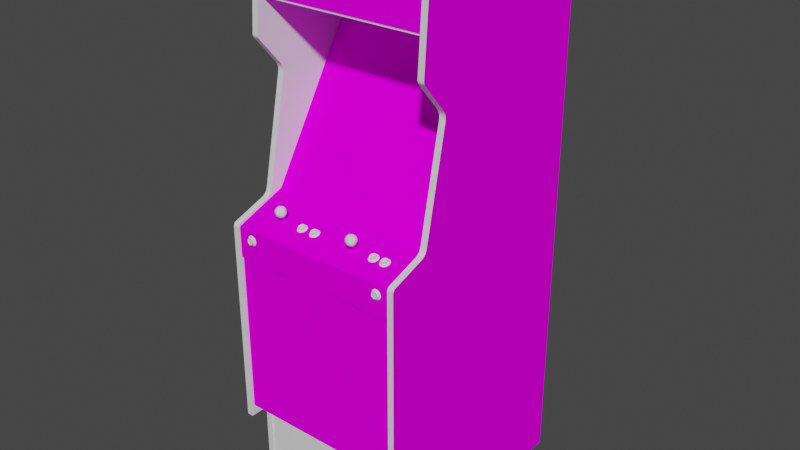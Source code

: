 # Source: kageki.blend  (saved by Blender 2.93.20; exported with 4.5.12 LTS)
import bpy
from mathutils import Matrix  # noqa: F401  (used for matrix-valued properties, if any)

bpy.ops.wm.read_factory_settings(use_empty=True)
scene = bpy.context.scene
scene.name = 'Scene'

# ---- images (referenced by path relative to the original .blend; pixels are not part of the script)
import os
ASSET_DIR = os.environ.get("B2B_ASSET_DIR", "")  # directory of the original .blend (textures are referenced by path, not embedded)
HERE = os.path.dirname(os.path.abspath(__file__))  # packed textures are extracted next to this script under _unpacked/

def load_image(name, relpath, width, height, colorspace="sRGB"):
    """Load a texture the original file referenced (path relative to the .blend, or extracted next to this script)."""
    p = next((c for c in (os.path.join(HERE, relpath), os.path.join(ASSET_DIR, relpath)) if relpath and os.path.exists(c)), "")
    if p:
        img = bpy.data.images.load(p, check_existing=True)
        img.name = name
    else:  # same state as the original file: an image datablock whose file is absent (Cycles renders it pink)
        img = bpy.data.images.new(name, width, height)
        img.source = "FILE"
        img.filepath = "//" + (relpath or name)
    img.colorspace_settings.name = colorspace
    return img
img_01kagekimarqueemap_tiff = load_image('01kagekimarqueemap.TIFF', '01kagekimarqueemap.TIFF', 1024, 1024, 'sRGB')
img_02kagekisnapmap_tiff = load_image('02kagekisnapmap.TIFF', '02kagekisnapmap.TIFF', 1024, 1024, 'sRGB')
img_03kagekibezelmap_tiff = load_image('03kagekibezelmap.TIFF', '03kagekibezelmap.TIFF', 1024, 1024, 'sRGB')
img_kagekisidelmap_tiff = load_image('kagekisidelmap.TIFF', 'kagekisidelmap.TIFF', 1024, 1024, 'sRGB')
img_kagekimiscmap_tiff = load_image('kagekimiscmap.TIFF', 'kagekimiscmap.TIFF', 1024, 1024, 'sRGB')
img_kagekibackmap_tiff = load_image('kagekibackmap.TIFF', 'kagekibackmap.TIFF', 1024, 1024, 'sRGB')
img_kagekisidermap_tiff = load_image('kagekisidermap.TIFF', 'kagekisidermap.TIFF', 1024, 1024, 'sRGB')
img_kagekicpomap_tiff = load_image('kagekicpomap.TIFF', 'kagekicpomap.TIFF', 1024, 1024, 'sRGB')

# ---- materials (node trees are filled in below, after node groups)
mat_01kagekimarquee = bpy.data.materials.new('01kagekimarquee')
mat_01kagekimarquee.use_transparent_shadow = False
mat_01kagekimarquee.roughness = 0.8807
mat_01kagekimarquee.specular_intensity = 0.0
mat_02kagekisnap = bpy.data.materials.new('02kagekisnap')
mat_02kagekisnap.use_transparent_shadow = False
mat_02kagekisnap.roughness = 0.8807
mat_02kagekisnap.specular_intensity = 0.0
mat_03kagekibezel = bpy.data.materials.new('03kagekibezel')
mat_03kagekibezel.use_transparent_shadow = False
mat_03kagekibezel.roughness = 0.8807
mat_03kagekibezel.specular_intensity = 0.0
mat_kagekiblack = bpy.data.materials.new('kagekiblack')
mat_kagekiblack.use_transparent_shadow = False
mat_kagekiblack.roughness = 0.7934
mat_kagekiblack.specular_intensity = 0.5922
mat_kagekisidel = bpy.data.materials.new('kagekisidel')
mat_kagekisidel.use_transparent_shadow = False
mat_kagekisidel.roughness = 0.8807
mat_kagekisidel.specular_intensity = 0.0
mat_kagekimisc = bpy.data.materials.new('kagekimisc')
mat_kagekimisc.use_transparent_shadow = False
mat_kagekimisc.roughness = 0.8807
mat_kagekimisc.specular_intensity = 0.0
mat_kagekiback = bpy.data.materials.new('kagekiback')
mat_kagekiback.use_transparent_shadow = False
mat_kagekiback.roughness = 0.8807
mat_kagekiback.specular_intensity = 0.0
mat_kagekiwhite = bpy.data.materials.new('kagekiwhite')
mat_kagekiwhite.use_transparent_shadow = False
mat_kagekiwhite.roughness = 0.7934
mat_kagekiwhite.specular_intensity = 0.6588
mat_kagekired = bpy.data.materials.new('kagekired')
mat_kagekired.use_transparent_shadow = False
mat_kagekired.roughness = 0.7934
mat_kagekired.specular_intensity = 0.6588
mat_kagekisider = bpy.data.materials.new('kagekisider')
mat_kagekisider.use_transparent_shadow = False
mat_kagekisider.roughness = 0.8807
mat_kagekisider.specular_intensity = 0.0
mat_kagekicpo = bpy.data.materials.new('kagekicpo')
mat_kagekicpo.use_transparent_shadow = False
mat_kagekicpo.roughness = 0.8807
mat_kagekicpo.specular_intensity = 0.0

# ---- node groups
ng_auto_smooth = bpy.data.node_groups.new('Auto Smooth', 'GeometryNodeTree')
_s = ng_auto_smooth.interface.new_socket(name='Geometry', in_out='OUTPUT', socket_type='NodeSocketGeometry')
_s = ng_auto_smooth.interface.new_socket(name='Geometry', in_out='INPUT', socket_type='NodeSocketGeometry')
_s = ng_auto_smooth.interface.new_socket(name='Angle', in_out='INPUT', socket_type='NodeSocketFloat')
_s.subtype = 'ANGLE'
_s.min_value = 0.0
_s.max_value = 3.142
ng_auto_smooth.is_modifier = True
_N = ng_auto_smooth.nodes; _L = ng_auto_smooth.links
n0 = _N.new('NodeGroupOutput'); n0.name = 'Group Output'; n0.location = (480, -100)
n1 = _N.new('NodeGroupInput'); n1.name = 'Group Input'; n1.location = (-420, -300)
n2 = _N.new('NodeGroupInput'); n2.name = 'Group Input.001'; n2.location = (-60, -100)
n3 = _N.new('GeometryNodeSetShadeSmooth'); n3.name = 'Set Shade Smooth'; n3.location = (120, -100)
n3.domain = 'EDGE'
n4 = _N.new('GeometryNodeSetShadeSmooth'); n4.name = 'Set Shade Smooth.001'; n4.location = (300, -100)
n5 = _N.new('GeometryNodeInputMeshEdgeAngle'); n5.name = 'Edge Angle'; n5.location = (-420, -220)
n6 = _N.new('GeometryNodeInputEdgeSmooth'); n6.name = 'Is Edge Smooth'; n6.location = (-60, -160)
n7 = _N.new('GeometryNodeInputShadeSmooth'); n7.name = 'Is Face Smooth'; n7.location = (-240, -340)
n8 = _N.new('FunctionNodeBooleanMath'); n8.name = 'Boolean Math'; n8.location = (-60, -220)
n9 = _N.new('FunctionNodeCompare'); n9.name = 'Compare'; n9.location = (-240, -180)
n9.operation = 'LESS_EQUAL'
_L.new(n5.outputs[0], n9.inputs[0])
_L.new(n4.outputs[0], n0.inputs[0])
_L.new(n1.outputs[1], n9.inputs[1])
_L.new(n9.outputs[0], n8.inputs[0])
_L.new(n7.outputs[0], n8.inputs[1])
_L.new(n2.outputs[0], n3.inputs[0])
_L.new(n6.outputs[0], n3.inputs[1])
_L.new(n3.outputs[0], n4.inputs[0])
_L.new(n8.outputs[0], n3.inputs[2])
n0.is_active_output = True

# ---- material node trees
mat_01kagekimarquee.use_nodes = True; mat_01kagekimarquee.node_tree.nodes.clear()
_N = mat_01kagekimarquee.node_tree.nodes; _L = mat_01kagekimarquee.node_tree.links
n0 = _N.new('ShaderNodeBsdfPrincipled'); n0.name = 'Principled BSDF'; n0.location = (10, 300)
n0.distribution = 'GGX'
n0.subsurface_method = 'BURLEY'
n0.inputs[2].default_value = 0.8807
n0.inputs[3].default_value = 1.45
n0.inputs[13].default_value = 0.0
n0.inputs[27].default_value = (0.0, 0.0, 0.0, 1.0)
n0.inputs[28].default_value = 1.0
n1 = _N.new('ShaderNodeOutputMaterial'); n1.name = 'Material Output'; n1.location = (300, 300)
n2 = _N.new('ShaderNodeTexImage'); n2.name = 'Image Texture'; n2.location = (-300, 600)
n2.image = img_01kagekimarqueemap_tiff
_L.new(n0.outputs[0], n1.inputs[0])
_L.new(n2.outputs[0], n0.inputs[0])
n1.is_active_output = True
mat_02kagekisnap.use_nodes = True; mat_02kagekisnap.node_tree.nodes.clear()
_N = mat_02kagekisnap.node_tree.nodes; _L = mat_02kagekisnap.node_tree.links
n0 = _N.new('ShaderNodeBsdfPrincipled'); n0.name = 'Principled BSDF'; n0.location = (10, 300)
n0.distribution = 'GGX'
n0.subsurface_method = 'BURLEY'
n0.inputs[2].default_value = 0.8807
n0.inputs[3].default_value = 1.45
n0.inputs[13].default_value = 0.0
n0.inputs[27].default_value = (0.0, 0.0, 0.0, 1.0)
n0.inputs[28].default_value = 1.0
n1 = _N.new('ShaderNodeOutputMaterial'); n1.name = 'Material Output'; n1.location = (300, 300)
n2 = _N.new('ShaderNodeTexImage'); n2.name = 'Image Texture'; n2.location = (-300, 600)
n2.image = img_02kagekisnapmap_tiff
_L.new(n0.outputs[0], n1.inputs[0])
_L.new(n2.outputs[0], n0.inputs[0])
n1.is_active_output = True
mat_03kagekibezel.use_nodes = True; mat_03kagekibezel.node_tree.nodes.clear()
_N = mat_03kagekibezel.node_tree.nodes; _L = mat_03kagekibezel.node_tree.links
n0 = _N.new('ShaderNodeBsdfPrincipled'); n0.name = 'Principled BSDF'; n0.location = (10, 300)
n0.distribution = 'GGX'
n0.subsurface_method = 'BURLEY'
n0.inputs[2].default_value = 0.8807
n0.inputs[3].default_value = 1.45
n0.inputs[13].default_value = 0.0
n0.inputs[27].default_value = (0.0, 0.0, 0.0, 1.0)
n0.inputs[28].default_value = 1.0
n1 = _N.new('ShaderNodeOutputMaterial'); n1.name = 'Material Output'; n1.location = (300, 300)
n2 = _N.new('ShaderNodeTexImage'); n2.name = 'Image Texture'; n2.location = (-300, 600)
n2.image = img_03kagekibezelmap_tiff
_L.new(n0.outputs[0], n1.inputs[0])
_L.new(n2.outputs[0], n0.inputs[0])
n1.is_active_output = True
mat_kagekiblack.use_nodes = True; mat_kagekiblack.node_tree.nodes.clear()
_N = mat_kagekiblack.node_tree.nodes; _L = mat_kagekiblack.node_tree.links
n0 = _N.new('ShaderNodeBsdfPrincipled'); n0.name = 'Principled BSDF'; n0.location = (10, 300)
n0.distribution = 'GGX'
n0.subsurface_method = 'BURLEY'
n0.inputs[2].default_value = 0.7934
n0.inputs[3].default_value = 1.45
n0.inputs[13].default_value = 0.5922
n0.inputs[27].default_value = (0.0, 0.0, 0.0, 1.0)
n0.inputs[28].default_value = 1.0
n1 = _N.new('ShaderNodeOutputMaterial'); n1.name = 'Material Output'; n1.location = (300, 300)
_L.new(n0.outputs[0], n1.inputs[0])
n1.is_active_output = True
mat_kagekisidel.use_nodes = True; mat_kagekisidel.node_tree.nodes.clear()
_N = mat_kagekisidel.node_tree.nodes; _L = mat_kagekisidel.node_tree.links
n0 = _N.new('ShaderNodeBsdfPrincipled'); n0.name = 'Principled BSDF'; n0.location = (10, 300)
n0.distribution = 'GGX'
n0.subsurface_method = 'BURLEY'
n0.inputs[2].default_value = 0.8807
n0.inputs[3].default_value = 1.45
n0.inputs[13].default_value = 0.0
n0.inputs[27].default_value = (0.0, 0.0, 0.0, 1.0)
n0.inputs[28].default_value = 1.0
n1 = _N.new('ShaderNodeOutputMaterial'); n1.name = 'Material Output'; n1.location = (300, 300)
n2 = _N.new('ShaderNodeTexImage'); n2.name = 'Image Texture'; n2.location = (-300, 600)
n2.image = img_kagekisidelmap_tiff
_L.new(n0.outputs[0], n1.inputs[0])
_L.new(n2.outputs[0], n0.inputs[0])
n1.is_active_output = True
mat_kagekimisc.use_nodes = True; mat_kagekimisc.node_tree.nodes.clear()
_N = mat_kagekimisc.node_tree.nodes; _L = mat_kagekimisc.node_tree.links
n0 = _N.new('ShaderNodeBsdfPrincipled'); n0.name = 'Principled BSDF'; n0.location = (10, 300)
n0.distribution = 'GGX'
n0.subsurface_method = 'BURLEY'
n0.inputs[2].default_value = 0.8807
n0.inputs[3].default_value = 1.45
n0.inputs[13].default_value = 0.0
n0.inputs[27].default_value = (0.0, 0.0, 0.0, 1.0)
n0.inputs[28].default_value = 1.0
n1 = _N.new('ShaderNodeOutputMaterial'); n1.name = 'Material Output'; n1.location = (300, 300)
n2 = _N.new('ShaderNodeTexImage'); n2.name = 'Image Texture'; n2.location = (-300, 600)
n2.image = img_kagekimiscmap_tiff
_L.new(n0.outputs[0], n1.inputs[0])
_L.new(n2.outputs[0], n0.inputs[0])
n1.is_active_output = True
mat_kagekiback.use_nodes = True; mat_kagekiback.node_tree.nodes.clear()
_N = mat_kagekiback.node_tree.nodes; _L = mat_kagekiback.node_tree.links
n0 = _N.new('ShaderNodeBsdfPrincipled'); n0.name = 'Principled BSDF'; n0.location = (10, 300)
n0.distribution = 'GGX'
n0.subsurface_method = 'BURLEY'
n0.inputs[2].default_value = 0.8807
n0.inputs[3].default_value = 1.45
n0.inputs[13].default_value = 0.0
n0.inputs[27].default_value = (0.0, 0.0, 0.0, 1.0)
n0.inputs[28].default_value = 1.0
n1 = _N.new('ShaderNodeOutputMaterial'); n1.name = 'Material Output'; n1.location = (300, 300)
n2 = _N.new('ShaderNodeTexImage'); n2.name = 'Image Texture'; n2.location = (-300, 600)
n2.image = img_kagekibackmap_tiff
_L.new(n0.outputs[0], n1.inputs[0])
_L.new(n2.outputs[0], n0.inputs[0])
n1.is_active_output = True
mat_kagekiwhite.use_nodes = True; mat_kagekiwhite.node_tree.nodes.clear()
_N = mat_kagekiwhite.node_tree.nodes; _L = mat_kagekiwhite.node_tree.links
n0 = _N.new('ShaderNodeBsdfPrincipled'); n0.name = 'Principled BSDF'; n0.location = (10, 300)
n0.distribution = 'GGX'
n0.subsurface_method = 'BURLEY'
n0.inputs[2].default_value = 0.7934
n0.inputs[3].default_value = 1.45
n0.inputs[13].default_value = 0.6588
n0.inputs[27].default_value = (0.0, 0.0, 0.0, 1.0)
n0.inputs[28].default_value = 1.0
n1 = _N.new('ShaderNodeOutputMaterial'); n1.name = 'Material Output'; n1.location = (300, 300)
_L.new(n0.outputs[0], n1.inputs[0])
n1.is_active_output = True
mat_kagekired.use_nodes = True; mat_kagekired.node_tree.nodes.clear()
_N = mat_kagekired.node_tree.nodes; _L = mat_kagekired.node_tree.links
n0 = _N.new('ShaderNodeBsdfPrincipled'); n0.name = 'Principled BSDF'; n0.location = (10, 300)
n0.distribution = 'GGX'
n0.subsurface_method = 'BURLEY'
n0.inputs[2].default_value = 0.7934
n0.inputs[3].default_value = 1.45
n0.inputs[13].default_value = 0.6588
n0.inputs[27].default_value = (0.0, 0.0, 0.0, 1.0)
n0.inputs[28].default_value = 1.0
n1 = _N.new('ShaderNodeOutputMaterial'); n1.name = 'Material Output'; n1.location = (300, 300)
_L.new(n0.outputs[0], n1.inputs[0])
n1.is_active_output = True
mat_kagekisider.use_nodes = True; mat_kagekisider.node_tree.nodes.clear()
_N = mat_kagekisider.node_tree.nodes; _L = mat_kagekisider.node_tree.links
n0 = _N.new('ShaderNodeBsdfPrincipled'); n0.name = 'Principled BSDF'; n0.location = (10, 300)
n0.distribution = 'GGX'
n0.subsurface_method = 'BURLEY'
n0.inputs[2].default_value = 0.8807
n0.inputs[3].default_value = 1.45
n0.inputs[13].default_value = 0.0
n0.inputs[27].default_value = (0.0, 0.0, 0.0, 1.0)
n0.inputs[28].default_value = 1.0
n1 = _N.new('ShaderNodeOutputMaterial'); n1.name = 'Material Output'; n1.location = (300, 300)
n2 = _N.new('ShaderNodeTexImage'); n2.name = 'Image Texture'; n2.location = (-300, 600)
n2.image = img_kagekisidermap_tiff
_L.new(n0.outputs[0], n1.inputs[0])
_L.new(n2.outputs[0], n0.inputs[0])
n1.is_active_output = True
mat_kagekicpo.use_nodes = True; mat_kagekicpo.node_tree.nodes.clear()
_N = mat_kagekicpo.node_tree.nodes; _L = mat_kagekicpo.node_tree.links
n0 = _N.new('ShaderNodeBsdfPrincipled'); n0.name = 'Principled BSDF'; n0.location = (10, 300)
n0.distribution = 'GGX'
n0.subsurface_method = 'BURLEY'
n0.inputs[2].default_value = 0.8807
n0.inputs[3].default_value = 1.45
n0.inputs[13].default_value = 0.0
n0.inputs[27].default_value = (0.0, 0.0, 0.0, 1.0)
n0.inputs[28].default_value = 1.0
n1 = _N.new('ShaderNodeOutputMaterial'); n1.name = 'Material Output'; n1.location = (300, 300)
n2 = _N.new('ShaderNodeTexImage'); n2.name = 'Image Texture'; n2.location = (-300, 600)
n2.image = img_kagekicpomap_tiff
_L.new(n0.outputs[0], n1.inputs[0])
_L.new(n2.outputs[0], n0.inputs[0])
n1.is_active_output = True

# ---- world
world_world = bpy.data.worlds.new('World'); scene.world = world_world
world_world.use_nodes = True; world_world.node_tree.nodes.clear()
_N = world_world.node_tree.nodes; _L = world_world.node_tree.links
n0 = _N.new('ShaderNodeOutputWorld'); n0.name = 'World Output'; n0.location = (300, 300)
n1 = _N.new('ShaderNodeBackground'); n1.name = 'Background'; n1.location = (10, 300)
n1.inputs[0].default_value = (0.05088, 0.05088, 0.05088, 1.0)
_L.new(n1.outputs[0], n0.inputs[0])
n0.is_active_output = True
world_world.color = (0.05088, 0.05088, 0.05088)
world_world.use_sun_shadow = False
world_world.sun_shadow_jitter_overblur = 0.0

# ---- meshes
me_kageki = bpy.data.meshes.new('kageki')
me_kageki.from_pydata([(-0.2882, 0.5719, -0.01345), (0.2634, 0.5719, -0.01345), (0.2634, 0.7444, -0.0264), (-0.2882, 0.7444, -0.0264), (-0.09283, 0.2916, -0.2684), (-0.009884, 0.2976, -0.2639), (-0.09212, 0.1191, -0.1531), (-0.009891, 0.1209, -0.1454), (-0.01006, 0.213, -0.1989), (0.07001, 0.1195, -0.1525), (0.1504, 0.1976, -0.2206), (0.07151, 0.2075, -0.2059), (0.06995, 0.2925, -0.2681), (-0.09365, 0.2071, -0.2066), (0.06608, 0.3692, -0.3328), (0.1486, 0.1162, -0.1685), (0.1486, 0.2792, -0.2772), (-0.08871, 0.3681, -0.3328), (-0.173, 0.2775, -0.2779), (-0.1733, 0.1966, -0.2218), (-0.1714, 0.1154, -0.1697), (-0.08763, 0.03148, -0.1074), (-0.0103, 0.03231, -0.1027), (-0.2882, -0.008287, -0.04746), (0.2636, -0.008287, -0.04746), (0.2636, 0.4775, -0.3456), (-0.2882, 0.4775, -0.3456), (0.2632, 0.3386, -0.08086), (0.2632, 0.3645, -0.0732), (0.2632, 0.7301, -0.01206), (0.2632, 0.3522, -0.08014), (0.2632, -0.7335, 0.04718), (0.2632, -0.06012, 0.1196), (-0.2883, -1.002, -0.6391), (0.2634, -1.002, -0.6391), (0.2832, 0.7573, -0.07491), (0.2632, 0.7619, -0.04001), (0.2632, 0.7535, -0.02089), (0.2832, 0.4635, 0.007443), (0.2632, 0.001889, -0.01054), (0.2832, 0.001889, -0.01054), (0.2632, -0.7251, 0.05581), (0.2654, 0.4969, -0.3659), (0.2656, 0.2158, -0.1923), (0.2832, -0.01997, 0.006118), (0.2632, -0.01997, 0.006118), (0.2832, 0.4533, 0.004046), (0.2632, 0.4533, 0.004046), (0.2632, -1.003, -0.6428), (0.2632, -0.07028, 0.1245), (-0.2883, 0.5661, -0.01491), (0.2634, 0.5661, -0.01491), (0.2634, 0.7479, -0.02839), (0.2634, -1.002, 0.04295), (0.2634, -0.6899, 0.04295), (0.2632, 0.7573, -0.07491), (0.2632, 0.4635, 0.007443), (-0.2879, 0.5695, -0.6428), (-0.2879, 0.3386, -0.08086), (-0.2879, -1.003, -0.6428), (-0.2879, 0.001889, -0.01054), (-0.2883, -1.002, 0.04295), (-0.01015, 0.4961, -0.3666), (-0.01015, -0.04206, -0.03411), (-0.09646, 0.0297, -0.07822), (-0.1883, 0.02942, -0.07845), (0.2654, -0.04172, -0.03312), (-0.2893, 0.4958, -0.3676), (-0.09766, 0.4067, -0.3125), (-0.2893, 0.2145, -0.1939), (-0.1884, 0.2162, -0.1945), (-0.2892, -0.04281, -0.03487), (-0.2883, -0.6899, 0.04295), (-0.2879, -0.07028, 0.1245), (-0.01029, 0.3714, -0.3303), (-0.01061, 0.4068, -0.3122), (0.1639, 0.217, -0.1935), (0.1639, 0.3107, -0.2517), (0.07425, 0.03003, -0.07768), (-0.1884, 0.309, -0.2522), (0.1638, 0.03011, -0.07734), (-0.3079, 0.7573, -0.07491), (-0.2879, 0.7573, -0.07491), (-0.2879, 0.7301, -0.01206), (-0.2883, -0.6899, 0.1137), (0.2832, 0.7619, -0.04001), (-0.2879, -1.003, 0.04718), (-0.2879, -0.7335, 0.04718), (-0.3079, -0.725, 0.1245), (-0.3079, -0.7251, 0.05581), (-0.2879, -0.7251, 0.05581), (0.2632, 0.5695, -0.6428), (-0.3079, 0.5695, -0.6428), (-0.3079, 0.4533, 0.004046), (-0.3079, 0.3645, -0.0732), (-0.2879, 0.3645, -0.0732), (0.06617, 0.03178, -0.107), (-0.2879, -0.01997, 0.006118), (-0.3079, -0.01997, 0.006118), (-0.3079, 0.001889, -0.01054), (0.2632, -0.01099, -0.005296), (0.2832, -0.01099, -0.005296), (0.07416, 0.407, -0.3119), (0.2832, -0.06012, 0.1196), (-0.2879, 0.7619, -0.04001), (-0.2879, 0.4533, 0.004046), (-0.3079, 0.4635, 0.007443), (-0.1658, 0.03229, -0.1208), (-0.1884, 0.1252, -0.138), (0.2832, 0.7535, -0.02089), (0.2832, -1.003, 0.04718), (0.2632, -1.003, 0.04718), (-0.3079, -1.003, 0.04718), (0.1639, 0.1259, -0.1369), (0.1436, 0.03294, -0.1198), (0.2832, -1.003, -0.6428), (0.2632, -0.725, 0.1245), (-0.2879, -0.725, 0.1245), (-0.3079, -1.003, -0.6428), (-0.1683, 0.3557, -0.3369), (0.1435, 0.3579, -0.3368), (-0.2879, 0.7535, -0.02089), (-0.3079, -0.01099, -0.005296), (-0.2879, -0.01099, -0.005296), (-0.3079, 0.3522, -0.08014), (-0.2879, 0.3522, -0.08014), (-0.2879, -0.06012, 0.1196), (-0.2879, 0.4635, 0.007443), (0.1638, 0.4073, -0.3117), (-0.1883, 0.4066, -0.3128), (-0.01061, 0.02992, -0.07798), (-0.3079, 0.3386, -0.08086), (-0.3079, -0.7335, 0.04718), (-0.3079, -0.07028, 0.1245), (-0.3079, 0.7301, -0.01206), (-0.3079, 0.7535, -0.02089), (-0.3079, 0.7619, -0.04001), (-0.3079, -0.06012, 0.1196), (-0.2883, 0.4768, -0.3449), (0.2634, 0.5042, -0.2783), (0.04753, 0.5042, -0.2783), (0.2634, 0.5404, -0.1905), (0.2634, 0.4768, -0.3449), (0.2634, -0.6899, 0.1137), (0.2634, -0.1656, 0.1137), (-0.2883, -0.1656, 0.1137), (0.2634, -0.1642, 0.1198), (-0.2883, 0.5404, -0.1905), (-0.2883, 0.5042, -0.2783), (-0.1728, -0.04716, 0.0492), (-0.1742, -0.04602, 0.04609), (-0.1742, -0.0216, 0.05498), (-0.1822, -0.04716, 0.0492), (-0.1808, -0.04829, 0.05232), (-0.1808, -0.02387, 0.06121), (0.08906, -0.04602, 0.04609), (0.08574, -0.04556, 0.0448), (0.08574, -0.02113, 0.0537), (0.08243, -0.04829, 0.05232), (0.08574, -0.04876, 0.05361), (0.08574, -0.02434, 0.0625), (0.08243, -0.02387, 0.06121), (0.08106, -0.02274, 0.0581), (0.08106, -0.04716, 0.0492), (0.08906, -0.0216, 0.05498), (0.09043, -0.02274, 0.0581), (0.09043, -0.04716, 0.0492), (-0.1822, -0.02274, 0.0581), (-0.1728, -0.02274, 0.0581), (-0.1742, -0.02387, 0.06121), (-0.1742, -0.04829, 0.05232), (-0.1808, -0.0216, 0.05498), (-0.1775, -0.02113, 0.0537), (-0.1775, -0.04556, 0.0448), (0.08906, -0.04829, 0.05232), (-0.1775, -0.04876, 0.05361), (0.08243, -0.04602, 0.04609), (0.08906, -0.02387, 0.06121), (-0.1808, -0.04602, 0.04609), (0.08243, -0.0216, 0.05498), (-0.2883, -0.1642, 0.1198), (-0.1775, -0.02434, 0.0625), (-0.2883, 0.5661, -0.1283), (0.2634, 0.5661, -0.1283), (-0.06979, 0.5404, -0.1905), (-0.06979, 0.5042, -0.2783), (0.04753, 0.5404, -0.1905), (-0.2883, 0.7479, -0.02839), (0.2634, 0.5663, -0.6391), (-0.2883, 0.5663, -0.6391), (0.2218, -0.09759, 0.1234), (-0.2399, -0.09759, 0.1234), (-0.2267, -0.1072, 0.1199), (-0.2236, -0.09759, 0.1199), (-0.2261, -0.09758, 0.123), (-0.2441, -0.08446, 0.123), (-0.2348, -0.08206, 0.1198), (0.2382, -0.09759, 0.1199), (0.2351, -0.08799, 0.1198), (0.233, -0.08947, 0.123), (0.2269, -0.08206, 0.1198), (0.2168, -0.08206, 0.1198), (0.2176, -0.08446, 0.123), (-0.2531, -0.1072, 0.1199), (-0.2449, -0.1131, 0.1199), (-0.2441, -0.1107, 0.1231), (-0.2287, -0.1057, 0.1231), (-0.251, -0.1057, 0.1231), (-0.2531, -0.08799, 0.1198), (-0.2562, -0.09759, 0.1199), (-0.2537, -0.09758, 0.123), (0.2356, -0.09758, 0.123), (0.2269, -0.1131, 0.1199), (0.2351, -0.1072, 0.1199), (0.233, -0.1057, 0.1231), (0.2252, -0.1078, 0.1275), (0.2185, -0.1078, 0.1235), (0.2055, -0.09759, 0.1199), (0.2086, -0.1072, 0.1199), (0.2107, -0.1057, 0.1231), (-0.2312, -0.1039, 0.1275), (-0.2356, -0.08446, 0.123), (-0.2287, -0.08947, 0.123), (-0.2267, -0.08799, 0.1198), (0.2081, -0.09758, 0.123), (0.2107, -0.08947, 0.123), (0.2261, -0.1107, 0.1231), (0.2176, -0.1107, 0.1231), (-0.2486, -0.1039, 0.1235), (-0.2291, -0.09756, 0.1275), (-0.251, -0.08947, 0.123), (-0.2449, -0.08206, 0.1198), (0.2131, -0.09123, 0.1275), (0.2261, -0.08446, 0.123), (-0.2486, -0.1039, 0.1275), (-0.2486, -0.09125, 0.1234), (-0.2507, -0.09758, 0.1234), (0.2326, -0.09758, 0.1234), (0.2306, -0.1039, 0.1235), (0.2306, -0.1039, 0.1275), (0.2131, -0.1039, 0.1275), (0.2111, -0.09756, 0.1275), (0.2111, -0.09758, 0.1234), (0.2131, -0.09125, 0.1234), (-0.2432, -0.0874, 0.1274), (-0.2356, -0.1107, 0.1231), (-0.2348, -0.1131, 0.1199), (0.2168, -0.1131, 0.1199), (0.2086, -0.08799, 0.1198), (-0.2312, -0.09123, 0.1275), (0.2326, -0.09756, 0.1275), (0.2306, -0.09123, 0.1275), (0.2131, -0.1039, 0.1235), (0.2306, -0.09125, 0.1234), (-0.2486, -0.09123, 0.1275), (-0.2432, -0.1078, 0.1275), (-0.2507, -0.09756, 0.1275), (0.2185, -0.1078, 0.1275), (-0.2366, -0.1078, 0.1275), (-0.2366, -0.08732, 0.1274), (0.2185, -0.0874, 0.1274), (0.2252, -0.08732, 0.1274), (-0.2312, -0.1039, 0.1235), (-0.2366, -0.1078, 0.1235), (-0.2432, -0.1078, 0.1235), (0.2185, -0.08733, 0.1234), (-0.2291, -0.09758, 0.1234), (-0.2312, -0.09125, 0.1234), (-0.2432, -0.08733, 0.1234), (-0.2366, -0.08733, 0.1234), (0.2252, -0.1078, 0.1235), (0.2252, -0.08733, 0.1234), (-0.1823, -0.0122, 0.046), (-0.1727, -0.01374, 0.04636), (-0.1774, -0.01304, 0.07993), (-0.1725, -0.004652, 0.07942), (-0.1821, -0.003111, 0.07907), (0.07536, -0.004686, 0.04879), (0.09521, 0.00622, 0.06664), (0.1018, -0.0007242, 0.06478), (0.09811, 0.002934, 0.05653), (-0.06113, -0.03902, 0.0519), (0.09874, -0.01369, 0.05159), (0.09632, -0.004686, 0.04879), (0.1028, -0.006996, 0.05739), (0.07647, -0.02307, 0.05879), (0.07358, -0.01978, 0.06889), (0.0699, -0.01612, 0.06064), (-0.1041, -0.0386, 0.06293), (-0.1074, -0.03902, 0.0519), (0.1907, -0.03892, 0.06383), (0.1974, -0.03892, 0.06383), (0.194, -0.03935, 0.0528), (-0.1803, -0.02538, 0.06739), (-0.1897, -0.01978, 0.06889), (-0.1868, -0.02307, 0.05879), (-0.185, 0.004794, 0.07196), (-0.1926, 0.0006245, 0.06514), (-0.1903, -0.003153, 0.07383), (0.155, -0.03935, 0.0528), (-0.1604, -0.006996, 0.05739), (-0.1651, 0.002934, 0.05653), (-0.1615, -0.0007242, 0.06478), (-0.168, 0.00622, 0.06664), (-0.1745, 0.00853, 0.05803), (-0.1879, -0.004686, 0.04879), (-0.1774, -0.003806, 0.0455), (0.07294, -0.003153, 0.07383), (0.06889, -0.009851, 0.06803), (0.07536, -0.01216, 0.07664), (0.07068, 0.0006245, 0.06514), (0.07826, 0.004794, 0.07196), (0.1028, -0.009851, 0.06803), (0.09811, -0.001681, 0.07375), (0.09632, -0.01216, 0.07664), (0.09342, -0.02449, 0.0641), (0.09874, -0.01855, 0.0697), (0.09053, -0.02121, 0.07421), (-0.04731, -0.03931, 0.05178), (-0.04994, -0.04205, 0.05942), (-0.04789, -0.04556, 0.05974), (-0.05684, -0.04375, 0.06413), (-0.06536, -0.04375, 0.06413), (-0.06615, -0.04756, 0.06532), (0.1658, -0.03546, 0.05419), (0.1637, -0.03332, 0.04823), (-0.1698, -0.02164, 0.05346), (-0.1645, -0.01369, 0.05159), (-0.1622, -0.01748, 0.06028), (-0.1727, -0.02121, 0.07421), (-0.1669, -0.01216, 0.07664), (0.189, -0.03738, 0.037), (0.1808, -0.03938, 0.04258), (0.1829, -0.03689, 0.04506), (0.1983, -0.04407, 0.06503), (0.1898, -0.04407, 0.06503), (0.189, -0.04789, 0.06622), (0.2072, -0.04588, 0.06064), (0.2104, -0.04263, 0.05161), (0.2078, -0.03963, 0.05269), (0.1898, -0.0352, 0.04034), (0.1991, -0.03738, 0.037), (-0.09417, -0.04556, 0.05974), (-0.09106, -0.04231, 0.05071), (-0.09359, -0.03931, 0.05178), (-0.1116, -0.03487, 0.03944), (0.101, -0.01748, 0.06028), (0.08295, -0.02076, 0.05018), (0.08092, -0.0122, 0.046), (0.09053, -0.01374, 0.04636), (-0.05239, -0.03299, 0.04733), (-0.06615, -0.03706, 0.03609), (-0.07431, -0.03906, 0.04167), (-0.07226, -0.03657, 0.04415), (0.08584, -0.01304, 0.07993), (0.09077, -0.004652, 0.07942), (0.08116, -0.003111, 0.07907), (0.08584, 0.008791, 0.06733), (0.08874, 0.00853, 0.05803), (0.1802, -0.03963, 0.05269), (0.1833, -0.03546, 0.05419), (0.1853, -0.0376, 0.06015), (-0.1161, -0.03727, 0.05924), (-0.1124, -0.03706, 0.03609), (-0.1206, -0.03906, 0.04167), (-0.1185, -0.03657, 0.04415), (-0.1745, 0.00391, 0.07525), (0.15, -0.03738, 0.037), (0.1418, -0.03938, 0.04258), (0.1439, -0.03689, 0.04506), (0.1662, -0.03689, 0.04506), (0.1682, -0.03938, 0.04258), (0.08295, -0.02538, 0.06739), (0.08092, -0.02005, 0.07529), (-0.1933, -0.01612, 0.06064), (0.1601, -0.04789, 0.06622), (0.1682, -0.04588, 0.06064), (0.1662, -0.04238, 0.06032), (-0.07743, -0.04231, 0.05071), (-0.07431, -0.04556, 0.05974), (-0.07226, -0.04205, 0.05942), (-0.07489, -0.03931, 0.05178), (-0.09661, -0.03513, 0.05329), (-0.1206, -0.04556, 0.05974), (-0.1124, -0.04756, 0.06532), (-0.1116, -0.04375, 0.06413), (0.1508, -0.04407, 0.06503), (0.1439, -0.04238, 0.06032), (0.1418, -0.04588, 0.06064), (0.1412, -0.03963, 0.05269), (-0.06536, -0.03487, 0.03944), (-0.04789, -0.03906, 0.04167), (-0.05606, -0.03706, 0.03609), (0.2027, -0.0376, 0.06015), (0.2048, -0.03546, 0.05419), (0.2052, -0.03689, 0.04506), (0.2072, -0.03938, 0.04258), (-0.09867, -0.03727, 0.05924), (-0.1031, -0.03487, 0.03944), (-0.09623, -0.03657, 0.04415), (-0.09417, -0.03906, 0.04167), (-0.1803, -0.02076, 0.05018), (-0.1698, -0.02449, 0.0641), (0.09342, -0.02164, 0.05346), (-0.05606, -0.04756, 0.06532), (0.1777, -0.04263, 0.05161), (0.1808, -0.04588, 0.06064), (0.1829, -0.04238, 0.06032), (0.2052, -0.04238, 0.06032), (0.1991, -0.04789, 0.06622), (-0.1725, 0.003203, 0.05013), (-0.1821, 0.004364, 0.05121), (-0.1903, 0.001704, 0.05573), (-0.1645, -0.01855, 0.0697), (-0.1604, -0.009851, 0.06803), (-0.1651, -0.001681, 0.07375), (-0.1185, -0.04205, 0.05942), (-0.1212, -0.03931, 0.05178), (-0.1823, -0.02005, 0.07529), (-0.1943, -0.009851, 0.06803), (-0.1879, -0.01216, 0.07664), (-0.1023, -0.03706, 0.03609), (0.08116, 0.004364, 0.05121), (0.1593, -0.04407, 0.06503), (0.15, -0.04789, 0.06622), (0.1517, -0.03581, 0.04318), (0.1508, -0.0352, 0.04034), (0.1593, -0.0352, 0.04034), (-0.04994, -0.03657, 0.04415), (-0.04477, -0.04231, 0.05071), (0.08874, 0.00391, 0.07525), (0.1714, -0.04263, 0.05161), (0.1688, -0.03963, 0.05269), (0.08584, -0.003806, 0.0455), (0.09077, 0.003203, 0.05013), (0.1907, -0.04274, 0.06246), (-0.05777, -0.0386, 0.06293), (-0.06443, -0.04242, 0.06156), (0.1517, -0.03892, 0.06383), (0.1463, -0.04142, 0.05877), (0.1443, -0.03927, 0.05282), (-0.05033, -0.03513, 0.05329), (-0.05777, -0.04242, 0.06156), (-0.1943, -0.006996, 0.05739), (-0.09623, -0.04205, 0.05942), (-0.1031, -0.04375, 0.06413), (-0.1023, -0.04756, 0.06532), (0.1974, -0.04274, 0.06246), (-0.1161, -0.04109, 0.05787), (-0.1107, -0.04242, 0.06156), (0.1637, -0.0376, 0.06015), (-0.1041, -0.04242, 0.06156), (0.1853, -0.03713, 0.04686), (0.1833, -0.03927, 0.05282), (0.1907, -0.03581, 0.04318), (-0.07187, -0.03895, 0.05191), (-0.06982, -0.03299, 0.04733), (-0.1161, -0.03681, 0.04596), (-0.1161, -0.03299, 0.04733), (-0.1669, -0.004686, 0.04879), (-0.1897, -0.01517, 0.05168), (0.1517, -0.03202, 0.04463), (0.1853, -0.03332, 0.04823), (-0.1108, -0.0317, 0.04372), (-0.09867, -0.03299, 0.04733), (0.1387, -0.04263, 0.05161), (-0.1237, -0.04231, 0.05071), (0.1974, -0.03199, 0.04455), (0.2027, -0.03332, 0.04823), (-0.09867, -0.03681, 0.04596), (0.1853, -0.04142, 0.05877), (-0.06982, -0.04109, 0.05787), (0.1517, -0.04274, 0.06246), (0.07358, -0.01517, 0.05168), (0.06889, -0.006996, 0.05739), (0.07294, 0.001704, 0.05573), (-0.09661, -0.03895, 0.05191), (0.1584, -0.03581, 0.04318), (-0.05239, -0.03681, 0.04596), (0.1974, -0.03581, 0.04318), (-0.1041, -0.03548, 0.04227), (0.1601, -0.03738, 0.037), (0.07826, 0.007646, 0.06132), (-0.1774, 0.008791, 0.06733), (-0.185, 0.007646, 0.06132), (-0.1774, -0.02564, 0.05809), (0.08584, -0.02564, 0.05809), (0.1463, -0.03332, 0.04823), (-0.05239, -0.03727, 0.05924), (-0.1107, -0.0386, 0.06293), (-0.06982, -0.03727, 0.05924), (-0.06443, -0.0386, 0.06293), (0.1443, -0.03546, 0.05419), (0.1463, -0.0376, 0.06015), (0.1584, -0.03892, 0.06383), (-0.1182, -0.03513, 0.05329), (-0.07187, -0.03513, 0.05329), (-0.06446, -0.0317, 0.04372), (-0.05777, -0.03167, 0.04364), (0.1584, -0.03199, 0.04455), (-0.1041, -0.03167, 0.04364), (0.1907, -0.03202, 0.04463), (0.1637, -0.04142, 0.05877), (0.1584, -0.04274, 0.06246), (-0.05033, -0.03895, 0.05191), (-0.05239, -0.04109, 0.05787), (0.1463, -0.03713, 0.04686), (0.2027, -0.03713, 0.04686), (-0.09867, -0.04109, 0.05787), (0.1637, -0.03713, 0.04686), (-0.05777, -0.03548, 0.04227), (-0.06443, -0.03548, 0.04227), (-0.05684, -0.03487, 0.03944), (-0.1182, -0.03895, 0.05191), (-0.1107, -0.03548, 0.04227), (0.2048, -0.03927, 0.05282), (0.1658, -0.03927, 0.05282), (-0.06982, -0.03681, 0.04596), (0.1983, -0.0352, 0.04034), (0.2027, -0.04142, 0.05877), (0.2832, 0.3386, -0.08086), (0.2832, -0.7251, 0.05581), (0.2832, 0.5695, -0.6428), (0.2832, 0.3645, -0.0732), (0.2832, -0.7335, 0.04718), (0.2832, -0.07028, 0.1245), (0.2832, -0.725, 0.1245), (0.2832, 0.7301, -0.01206), (0.2832, 0.3522, -0.08014), (0.2634, -0.06965, 0.1198), (0.2634, -0.06631, 0.1174), (-0.2883, -0.06631, 0.1174), (0.2634, -0.006762, -0.04814), (-0.2883, -0.006762, -0.04814), (-0.2883, -0.06965, 0.1198)], [], [(449, 451, 288, 489), (4, 18, 19, 13), (14, 74, 5, 12), (13, 8, 5, 4), (11, 8, 7, 9), (17, 119, 18, 4), (22, 96, 9, 7), (96, 114, 15, 9), (75, 68, 17, 74), (11, 10, 16, 12), (21, 22, 7, 6), (21, 64, 130, 22), (9, 15, 10, 11), (74, 17, 4, 5), (13, 19, 20, 6), (130, 78, 96, 22), (8, 13, 6, 7), (94, 124, 125, 95), (91, 41, 27), (41, 100, 39), (91, 28, 29), (91, 30, 28), (91, 111, 31), (49, 32, 45), (531, 534, 529, 530), (100, 101, 40, 39), (91, 29, 36), (29, 37, 36), (529, 534, 180, 146), (91, 27, 30), (52, 187, 50, 51), (148, 185, 184, 147), (91, 31, 41), (186, 140, 139, 141), (42, 76, 43), (57, 59, 118, 92), (132, 112, 86, 87), (28, 47, 29), (91, 48, 111), (73, 117, 90, 97), (53, 61, 33, 34), (436, 491, 437, 442), (258, 255, 264, 263), (91, 36, 55), (49, 525, 103, 32), (47, 56, 29), (41, 39, 27), (41, 45, 100), (57, 58, 90), (57, 83, 95), (57, 86, 59), (58, 60, 90), (42, 77, 76), (62, 128, 42), (63, 64, 65), (43, 80, 66), (67, 68, 75), (69, 129, 67), (57, 87, 86), (69, 70, 79), (63, 65, 71), (89, 88, 133, 98), (83, 105, 95), (14, 102, 75, 74), (6, 20, 107, 21), (66, 80, 78), (226, 227, 247, 212), (216, 252, 219, 227), (64, 21, 107, 65), (143, 84, 72, 54), (25, 26, 23, 24), (58, 125, 124, 131), (112, 118, 59, 86), (81, 136, 104, 82), (47, 46, 38, 56), (37, 109, 85, 36), (82, 57, 92, 81), (48, 115, 110, 111), (105, 127, 106, 93), (30, 528, 523, 28), (134, 106, 127, 83), (70, 108, 20, 19), (90, 117, 88, 89), (144, 145, 84, 143), (32, 103, 44, 45), (111, 110, 524, 31), (136, 135, 121, 104), (68, 129, 119, 17), (95, 105, 93, 94), (131, 99, 60, 58), (46, 47, 28, 523), (57, 104, 83), (527, 29, 56, 38), (114, 80, 113, 15), (34, 33, 189, 188), (89, 132, 87, 90), (473, 287, 474, 277), (44, 525, 526, 521), (16, 10, 76, 77), (120, 14, 12, 16), (116, 526, 525, 49), (108, 65, 107, 20), (57, 82, 104), (522, 91, 55, 35), (57, 90, 87), (526, 116, 41, 521), (70, 19, 18, 79), (71, 65, 108), (104, 121, 83), (15, 113, 76, 10), (133, 88, 117, 73), (115, 48, 91, 522), (43, 113, 80), (123, 97, 90), (527, 109, 37, 29), (57, 95, 125), (533, 531, 530, 532), (97, 126, 73), (62, 102, 128), (83, 127, 105), (27, 520, 528, 30), (60, 123, 90), (140, 186, 184, 185), (57, 125, 58), (71, 108, 70), (67, 129, 68), (43, 76, 113), (62, 75, 102), (42, 128, 77), (119, 129, 79, 18), (67, 75, 62), (71, 70, 69), (69, 79, 129), (66, 130, 63), (66, 78, 130), (63, 130, 64), (81, 92, 106), (92, 89, 131), (92, 118, 112), (89, 99, 131), (92, 112, 132), (114, 96, 78, 80), (92, 94, 93), (134, 81, 106), (134, 135, 136), (92, 132, 89), (89, 98, 122), (133, 137, 98), (134, 136, 81), (92, 131, 124), (92, 93, 106), (92, 124, 94), (89, 122, 99), (138, 139, 140), (134, 83, 121, 135), (216, 270, 215, 257), (138, 142, 139), (520, 27, 39, 40), (45, 44, 101, 100), (166, 155, 164, 165), (170, 149, 168, 169), (156, 176, 179, 157), (498, 350, 478, 510), (488, 436, 442, 505), (162, 179, 176, 163), (165, 177, 174, 166), (150, 173, 172, 151), (163, 158, 161, 162), (160, 161, 158, 159), (464, 382, 476, 469), (153, 175, 181, 154), (154, 167, 152, 153), (73, 126, 137, 133), (169, 181, 175, 170), (157, 164, 155, 156), (151, 168, 149, 150), (182, 147, 183), (138, 140, 185), (97, 123, 122, 98), (147, 184, 183), (184, 186, 183), (186, 141, 183), (148, 138, 185), (187, 52, 188, 189), (494, 438, 472, 503), (241, 240, 190), (234, 255, 191), (257, 215, 190), (232, 260, 265, 243), (213, 197, 211, 214), (193, 223, 222, 194), (195, 221, 196, 231), (198, 200, 233, 199), (343, 400, 399, 344), (385, 416, 383, 384), (54, 72, 61, 53), (194, 206, 192, 193), (191, 220, 229), (424, 375, 423, 386), (421, 363, 345, 398), (333, 340, 331, 332), (261, 251, 253, 271), (290, 361, 470, 435), (512, 428, 391, 392), (260, 232, 190), (201, 248, 225, 202), (242, 252, 240, 241), (256, 254, 235, 236), (255, 234, 228, 264), (262, 266, 229, 220), (511, 517, 456, 497), (244, 254, 191), (191, 249, 259), (205, 207, 203, 204), (51, 50, 182, 183), (409, 337, 408, 334), (336, 409, 334, 335), (218, 247, 227, 219), (244, 259, 269, 268), (224, 225, 248, 217), (190, 250, 251), (190, 251, 261), (220, 258, 263, 262), (239, 215, 270, 238), (199, 211, 197, 198), (250, 239, 238, 237), (202, 233, 200, 201), (237, 253, 251, 250), (231, 208, 230, 195), (257, 240, 252, 216), (241, 232, 243, 242), (461, 499, 477, 425), (463, 500, 480, 514), (267, 269, 259, 249), (254, 256, 191), (215, 239, 190), (255, 258, 191), (191, 229, 249), (256, 234, 191), (240, 257, 190), (190, 239, 250), (232, 241, 190), (258, 220, 191), (191, 259, 244), (190, 261, 260), (253, 237, 211, 199), (199, 233, 271, 253), (380, 322, 437, 471), (399, 398, 480, 469), (369, 389, 440, 506), (238, 270, 226, 214), (428, 512, 510, 478), (507, 515, 339, 395), (511, 510, 512, 390), (270, 216, 227, 226), (266, 262, 206, 194), (194, 222, 267, 266), (245, 206, 262, 263), (452, 454, 340, 333), (230, 210, 236, 235), (444, 344, 476, 508), (214, 211, 237, 238), (210, 207, 228, 236), (264, 228, 207, 205), (513, 457, 365, 417), (482, 475, 310, 311), (274, 275, 276), (305, 460, 374, 443), (302, 414, 328, 300), (491, 436, 281), (282, 283, 284), (285, 286, 287), (489, 288, 289), (290, 291, 292), (286, 285, 372, 373), (296, 297, 298), (493, 438, 299), (300, 301, 302), (280, 358, 278, 279), (272, 305, 306), (295, 460, 401, 485), (307, 308, 309), (484, 412, 297, 296), (415, 275, 330, 414), (315, 316, 317), (344, 444, 342, 343), (384, 446, 445, 385), (299, 324, 325), (326, 327, 328), (349, 403, 347, 348), (475, 277, 474), (312, 279, 313, 314), (364, 466, 417, 365), (396, 341, 518, 395), (387, 389, 465, 388), (340, 518, 341, 331), (481, 367, 426, 427), (315, 346, 316), (273, 326, 401, 272), (281, 441, 350), (496, 490, 281), (223, 196, 221, 222), (354, 355, 356), (357, 278, 358), (209, 203, 207, 210), (360, 361, 292), (495, 362, 289), (353, 390, 351, 352), (354, 373, 317, 314), (483, 296, 366), (320, 429, 318, 319), (204, 246, 245, 205), (486, 315, 317, 372), (486, 403, 346, 315), (274, 418, 329, 330), (494, 450, 299), (339, 408, 337, 338), (416, 417, 466, 383), (429, 391, 428, 318), (513, 448, 362, 495), (404, 320, 319, 321), (214, 226, 212, 213), (338, 396, 395, 339), (206, 245, 246, 192), (400, 421, 398, 399), (292, 393, 394), (369, 426, 367, 368), (289, 397, 382), (365, 345, 363, 364), (373, 354, 356, 309), (402, 329, 418, 293), (219, 224, 217, 218), (304, 410, 411), (484, 411, 412), (330, 329, 413), (283, 282, 349, 433), (352, 378, 381, 353), (459, 273, 306, 410), (327, 459, 301, 300), (323, 404, 321, 322), (454, 452, 462, 501), (392, 351, 390, 512), (296, 276, 275, 366), (278, 313, 279), (332, 405, 359, 333), (407, 359, 405, 406), (306, 411, 410), (326, 273, 327), (483, 304, 411, 484), (277, 348, 473), (173, 178, 171, 172), (468, 394, 515, 507), (519, 515, 394, 393), (99, 122, 123, 60), (486, 285, 473, 347), (305, 412, 411, 306), (486, 347, 403), (285, 287, 473), (308, 307, 310), (355, 354, 314), (372, 317, 373), (414, 302, 415), (483, 366, 303), (308, 287, 286, 309), (300, 328, 327), (413, 414, 330), (377, 423, 375, 376), (493, 492, 440, 439), (508, 476, 382, 397), (455, 471, 490, 496), (360, 462, 452, 453), (234, 256, 236, 228), (489, 362, 448, 449), (98, 137, 126, 97), (516, 509, 325, 324), (260, 261, 271, 265), (495, 458, 457, 513), (514, 457, 458, 463), (504, 478, 350, 441), (12, 5, 8, 11), (418, 274, 276, 420), (311, 356, 355, 430), (311, 310, 307), (420, 294, 418), (366, 275, 415, 303), (358, 434, 422), (483, 303, 304), (280, 279, 284, 283), (357, 358, 422, 482), (434, 283, 433), (295, 374, 460), (461, 487, 299), (299, 325, 499), (501, 462, 292), (292, 468, 467), (497, 456, 281), (281, 350, 498), (463, 458, 289), (289, 464, 500), (370, 432, 431, 371), (376, 431, 432, 377), (499, 325, 509, 477), (210, 230, 208, 209), (393, 291, 447, 519), (120, 128, 102, 14), (324, 450, 502, 516), (441, 488, 505, 504), (435, 447, 291, 290), (249, 229, 266, 267), (492, 487, 506, 440), (159, 174, 177, 160), (406, 336, 335, 407), (296, 298, 276), (306, 273, 272), (347, 473, 348), (357, 430, 313, 278), (402, 413, 329), (277, 475, 422), (277, 422, 434, 433), (403, 282, 346), (314, 317, 316), (287, 308, 310, 474), (309, 286, 373), (419, 374, 294, 420), (312, 346, 282, 284), (485, 326, 328, 402), (419, 298, 297), (474, 310, 475), (419, 297, 443, 374), (293, 418, 294, 295), (485, 401, 326), (303, 302, 301, 304), (380, 381, 378, 379), (368, 465, 389, 369), (503, 502, 450, 494), (453, 470, 361, 360), (388, 424, 386, 387), (438, 493, 439, 472), (379, 323, 322, 380), (491, 490, 471, 437), (446, 342, 444, 445), (397, 288, 451, 508), (371, 481, 427, 370), (496, 456, 517, 455), (507, 479, 467, 468), (501, 467, 479, 454), (167, 171, 178, 152), (425, 506, 487, 461), (469, 480, 500, 464), (497, 498, 510, 511), (268, 235, 254, 244), (443, 297, 412), (412, 305, 443), (402, 328, 413), (414, 413, 328), (482, 422, 475), (357, 311, 430), (357, 482, 311), (295, 294, 374), (303, 415, 302), (283, 434, 280), (358, 280, 434), (483, 484, 296), (485, 402, 293), (485, 293, 295), (279, 312, 284), (309, 356, 307), (311, 307, 356), (316, 312, 314), (312, 316, 346), (459, 410, 301), (304, 301, 410), (275, 274, 330), (348, 277, 433), (433, 349, 348), (486, 372, 285), (459, 327, 273), (403, 349, 282), (401, 460, 272), (305, 272, 460), (314, 313, 355), (430, 355, 313), (420, 276, 298), (298, 419, 420), (487, 492, 299), (436, 488, 281), (362, 489, 289), (361, 290, 292), (490, 491, 281), (492, 493, 299), (288, 397, 289), (292, 394, 468), (438, 494, 299), (281, 488, 441), (458, 495, 289), (456, 496, 281), (289, 382, 464), (462, 360, 292), (291, 393, 292), (299, 450, 324), (281, 498, 497), (299, 499, 461), (289, 500, 463), (292, 467, 501), (451, 449, 385, 445), (335, 334, 447, 435), (423, 377, 502, 503), (120, 16, 77, 128), (395, 518, 479, 507), (416, 385, 449, 448), (407, 335, 435, 470), (516, 502, 377, 432), (519, 447, 334, 408), (370, 427, 477, 509), (506, 425, 426, 369), (263, 264, 205, 245), (319, 318, 504, 505), (503, 472, 386, 423), (202, 225, 243, 265), (453, 452, 333, 359), (221, 195, 268, 269), (439, 440, 389, 387), (390, 353, 517, 511), (269, 267, 222, 221), (515, 519, 408, 339), (265, 271, 233, 202), (518, 340, 454, 479), (508, 451, 445, 444), (471, 455, 381, 380), (457, 514, 345, 365), (478, 504, 318, 428), (448, 513, 417, 416), (470, 453, 359, 407), (505, 442, 321, 319), (235, 268, 195, 230), (469, 476, 344, 399), (509, 516, 432, 370), (427, 426, 425, 477), (242, 243, 225, 224), (514, 480, 398, 345), (224, 219, 252, 242), (455, 517, 353, 381), (442, 437, 322, 321), (387, 386, 472, 439), (520, 521, 522), (520, 40, 521), (38, 522, 35), (46, 523, 522), (524, 110, 522), (49, 45, 41, 116), (110, 115, 522), (527, 38, 35), (527, 85, 109), (521, 524, 522), (101, 44, 521), (44, 103, 525), (527, 35, 85), (528, 520, 522), (38, 46, 522), (523, 528, 522), (40, 101, 521), (31, 524, 521, 41), (145, 144, 146, 180), (36, 85, 35, 55), (2, 3, 0, 1)])
me_kageki.polygons.foreach_set('use_smooth', [True] * 565)
me_kageki.polygons.foreach_set('material_index', [8, 1, 1, 1, 1, 1, 1, 1, 3, 1, 1, 3, 1, 1, 1, 3, 1, 3, 3, 3, 3, 3, 3, 3, 10, 3, 3, 3, 10, 3, 3, 5, 3, 5, 3, 3, 3, 3, 3, 3, 3, 8, 7, 3, 3, 3, 3, 3, 3, 3, 3, 3, 3, 3, 3, 3, 3, 3, 3, 3, 3, 4, 3, 3, 1, 3, 7, 7, 3, 3, 2, 3, 3, 3, 3, 3, 3, 3, 3, 3, 3, 3, 3, 5, 3, 3, 3, 3, 3, 3, 3, 3, 3, 3, 6, 3, 8, 9, 3, 1, 3, 3, 3, 3, 3, 3, 3, 3, 3, 3, 3, 3, 3, 3, 3, 3, 10, 3, 3, 3, 3, 3, 5, 3, 3, 3, 3, 3, 3, 3, 3, 3, 3, 3, 3, 3, 4, 4, 4, 4, 4, 3, 4, 4, 4, 4, 4, 4, 4, 4, 4, 4, 4, 5, 3, 7, 5, 3, 3, 5, 5, 5, 8, 8, 5, 5, 5, 5, 5, 8, 5, 5, 3, 5, 5, 5, 5, 5, 3, 5, 5, 5, 5, 6, 8, 7, 7, 7, 7, 7, 7, 7, 7, 8, 8, 3, 7, 7, 8, 8, 8, 7, 8, 8, 7, 7, 7, 7, 7, 7, 8, 7, 7, 7, 5, 8, 8, 7, 7, 7, 7, 7, 7, 7, 7, 7, 7, 7, 7, 7, 7, 8, 8, 7, 7, 7, 7, 7, 7, 7, 7, 7, 7, 7, 7, 7, 7, 8, 8, 8, 7, 8, 8, 8, 7, 7, 7, 7, 8, 7, 8, 7, 7, 7, 8, 8, 8, 8, 8, 8, 8, 8, 8, 8, 8, 8, 8, 8, 8, 8, 8, 8, 8, 8, 8, 8, 8, 8, 8, 8, 8, 8, 8, 8, 8, 8, 8, 8, 8, 8, 8, 7, 8, 8, 7, 8, 8, 8, 8, 8, 8, 7, 8, 8, 8, 8, 8, 8, 8, 8, 8, 7, 8, 7, 8, 8, 8, 8, 8, 8, 8, 7, 8, 8, 8, 8, 8, 8, 8, 8, 8, 8, 8, 8, 8, 8, 8, 8, 8, 8, 5, 8, 8, 3, 8, 8, 8, 8, 8, 8, 8, 8, 8, 8, 8, 8, 8, 8, 8, 8, 8, 7, 8, 3, 8, 7, 8, 8, 8, 1, 8, 8, 8, 8, 8, 8, 8, 8, 8, 8, 8, 8, 8, 8, 8, 8, 8, 8, 8, 8, 8, 8, 7, 8, 3, 8, 8, 8, 7, 8, 5, 8, 8, 8, 8, 8, 8, 8, 8, 8, 8, 8, 8, 8, 8, 8, 8, 8, 8, 8, 8, 8, 8, 8, 8, 8, 8, 8, 8, 8, 8, 8, 8, 8, 8, 8, 5, 8, 8, 8, 7, 8, 8, 8, 8, 8, 8, 8, 8, 8, 8, 8, 8, 8, 8, 8, 8, 8, 8, 8, 8, 8, 8, 8, 8, 8, 8, 8, 8, 8, 8, 8, 8, 8, 8, 8, 8, 8, 8, 8, 8, 8, 8, 8, 8, 8, 8, 8, 8, 8, 8, 8, 8, 8, 8, 8, 8, 3, 8, 8, 8, 8, 8, 8, 8, 7, 8, 8, 7, 8, 7, 8, 8, 7, 8, 7, 8, 8, 8, 8, 8, 8, 8, 8, 7, 8, 8, 8, 7, 8, 7, 8, 8, 8, 9, 9, 9, 9, 9, 3, 9, 9, 9, 9, 9, 9, 9, 9, 9, 9, 9, 3, 5, 3, 0])
_uv = me_kageki.uv_layers.new(name='UVMap')
_uv.uv.foreach_set('vector', [0.45, 0.6667, 0.55, 0.6667, 0.55, 1.0, 0.45, 1.0, 0.2758, 0.7245, 0.05127, 0.7245, 0.05127, 0.5, 0.2758, 0.5, 0.7247, 0.949, 0.5002, 0.949, 0.5002, 0.7245, 0.7247, 0.7245, 0.2758, 0.5, 0.5002, 0.5, 0.5002, 0.7245, 0.2758, 0.7245, 0.7247, 0.5, 0.5002, 0.5, 0.5002, 0.2755, 0.7247, 0.2755, 0.2758, 0.949, 0.05127, 0.949, 0.05127, 0.7245, 0.2758, 0.7245, 0.5002, 0.05096, 0.7247, 0.05096, 0.7247, 0.2755, 0.5002, 0.2755, 0.7247, 0.05096, 0.9492, 0.05096, 0.9492, 0.2755, 0.7247, 0.2755, 6.1e-05, 0.5, 6.1e-05, 0.25, 6.1e-05, 0.25, 6.1e-05, 0.5, 0.7247, 0.5, 0.9492, 0.5, 0.9492, 0.7245, 0.7247, 0.7245, 0.2758, 0.05096, 0.5002, 0.05096, 0.5002, 0.2755, 0.2758, 0.2755, 1.0, 0.25, 1.0, 0.25, 1.0, 0.5, 1.0, 0.5, 0.7247, 0.2755, 0.9492, 0.2755, 0.9492, 0.5, 0.7247, 0.5, 0.5002, 0.949, 0.2758, 0.949, 0.2758, 0.7245, 0.5002, 0.7245, 0.2758, 0.5, 0.05127, 0.5, 0.05127, 0.2755, 0.2758, 0.2755, 1.0, 0.5, 1.0, 0.7499, 1.0, 0.7499, 1.0, 0.5, 0.5002, 0.5, 0.2758, 0.5, 0.2758, 0.2755, 0.5002, 0.2755, 0.8708, 0.7681, 0.8663, 0.7612, 0.8663, 0.7612, 0.8708, 0.7681, 0.5, 0.8832, 0.04529, 0.1564, 0.1342, 0.7535, 0.04529, 0.1564, 0.08502, 0.5573, 0.08844, 0.5645, 0.5, 0.8832, 0.1293, 0.7681, 0.08942, 0.9733, 0.5, 0.8832, 0.1338, 0.7612, 0.1293, 0.7681, 0.5, 0.8832, 0.0509, 6.1e-05, 0.0509, 0.1517, 0.000549, 0.524, 0.003723, 0.5297, 0.07764, 0.5522, 0.002258, 0.3423, 0.002258, 0.3235, 0.9995, 0.3235, 0.9995, 0.3423, 0.08502, 0.5573, 0.08502, 0.5573, 0.08844, 0.5645, 0.08844, 0.5645, 0.5, 0.8832, 0.08942, 0.9733, 0.1077, 0.9912, 0.08942, 0.9733, 0.09522, 0.9865, 0.1077, 0.9912, 0.9995, 0.3235, 0.002258, 0.3235, 0.002258, 0.000916, 0.9995, 0.000916, 0.5, 0.8832, 0.1342, 0.7535, 0.1338, 0.7612, 0.9995, 0.7598, 0.000488, 0.7598, 0.000488, 0.681, 0.9995, 0.681, 0.9823, 0.06464, 0.979, 0.06464, 0.979, 0.07373, 0.9823, 0.07373, 0.5, 0.8832, 0.0509, 0.1517, 0.04529, 0.1564, 0.9772, 0.07373, 0.9772, 0.06464, 0.9739, 0.06464, 0.9739, 0.07373, 6.1e-05, 0.9999, 0.5, 0.9999, 0.5, 0.9999, 0.5, 0.8832, 0.5, 6.1e-05, 0.5, 6.1e-05, 0.5, 0.8832, 0.9492, 0.1517, 0.9492, 6.1e-05, 0.9492, 6.1e-05, 0.9492, 0.1517, 0.1293, 0.7681, 0.07898, 0.8179, 0.08942, 0.9733, 0.5, 0.8832, 0.5, 6.1e-05, 0.0509, 6.1e-05, 0.9995, 0.524, 0.9995, 0.1564, 0.9548, 0.1564, 0.9224, 0.5522, 0.9995, 0.02466, 0.000488, 0.02466, 0.000488, 0.3, 0.9995, 0.3, 0.55, 1.0, 0.45, 1.0, 0.45, 0.6667, 0.55, 0.6667, 0.55, 1.0, 0.45, 1.0, 0.45, 0.6667, 0.55, 0.6667, 0.5, 0.8832, 0.1077, 0.9912, 0.1304, 0.9886, 0.000549, 0.524, 0.000549, 0.524, 0.003723, 0.5297, 0.003723, 0.5297, 0.07898, 0.8179, 0.07678, 0.8237, 0.08942, 0.9733, 0.04529, 0.1564, 0.08844, 0.5645, 0.1342, 0.7535, 0.04529, 0.1564, 0.07764, 0.5522, 0.08502, 0.5573, 0.5, 0.8832, 0.8658, 0.7535, 0.9548, 0.1564, 0.5, 0.8832, 0.9106, 0.9733, 0.8708, 0.7681, 0.5, 0.8832, 0.9492, 6.1e-05, 0.5, 6.1e-05, 0.8658, 0.7535, 0.9116, 0.5645, 0.9548, 0.1564, 6.1e-05, 0.9999, 0.25, 0.9999, 0.5, 0.9999, 6.1e-05, 0.5, 6.1e-05, 0.9999, 6.1e-05, 0.9999, 1.0, 0.5, 1.0, 0.25, 1.0, 0.0, 0.5, 0.9999, 1.0, 0.9999, 1.0, 0.9999, 6.1e-05, 0.0, 6.1e-05, 0.25, 6.1e-05, 0.5, 0.5, 0.0, 6.1e-05, 0.0, 6.1e-05, 0.0, 0.5, 0.8832, 0.9492, 0.1517, 0.9492, 6.1e-05, 0.5, 0.0, 0.5, 0.0, 0.25, 0.0, 1.0, 0.5, 1.0, 0.0, 1.0, 0.0, 0.09082, 0.1565, 0.001343, 0.1566, 0.001343, 0.5244, 0.1555, 0.5527, 0.9106, 0.9733, 0.9211, 0.8179, 0.8708, 0.7681, 6.1e-05, 0.7499, 6.1e-05, 0.7499, 6.1e-05, 0.5, 6.1e-05, 0.5, 0.2758, 0.2755, 0.05127, 0.2755, 0.05127, 0.05096, 0.2758, 0.05096, 1.0, 0.9999, 1.0, 0.9999, 1.0, 0.7499, 0.55, 0.3333, 0.45, 0.3333, 0.45, 0.0, 0.55, 0.0, 0.45, 0.6667, 0.35, 0.6667, 0.35, 0.3333, 0.45, 0.3333, 1.0, 0.25, 1.0, 0.25, 1.0, 0.0, 1.0, 0.0, 0.9995, 0.1132, 0.000488, 0.1132, 0.000488, 0.1417, 0.9995, 0.1417, 1.0, 1.0, 0.0, 1.0, 0.0, 0.0, 1.0, 0.0, 0.8658, 0.7535, 0.8663, 0.7612, 0.8663, 0.7612, 0.8658, 0.7535, 0.9492, 6.1e-05, 0.5, 6.1e-05, 0.5, 6.1e-05, 0.9492, 6.1e-05, 0.8697, 0.9886, 0.8924, 0.9912, 0.8924, 0.9912, 0.8697, 0.9886, 0.07898, 0.8179, 0.07898, 0.8179, 0.07678, 0.8237, 0.07678, 0.8237, 0.09522, 0.9865, 0.09522, 0.9865, 0.1077, 0.9912, 0.1077, 0.9912, 0.8697, 0.9886, 0.5, 0.8832, 0.5, 0.8832, 0.8697, 0.9886, 0.5, 6.1e-05, 0.5, 6.1e-05, 0.0509, 6.1e-05, 0.0509, 6.1e-05, 0.9211, 0.8179, 0.9233, 0.8237, 0.9233, 0.8237, 0.9211, 0.8179, 0.1338, 0.7612, 0.1338, 0.7612, 0.1293, 0.7681, 0.1293, 0.7681, 0.9106, 0.9733, 0.9233, 0.8237, 0.9233, 0.8237, 0.9106, 0.9733, 0.5, 0.0, 0.75, 0.0, 0.75, 0.0, 0.5, 0.0, 0.9548, 0.1564, 0.9995, 0.1564, 0.9995, 0.1564, 0.9548, 0.1564, 0.874, 0.000122, 0.874, 0.999, 0.000366, 0.999, 0.000366, 0.000122, 0.003723, 0.5297, 0.003723, 0.5297, 0.07764, 0.5522, 0.07764, 0.5522, 0.0509, 6.1e-05, 0.0509, 6.1e-05, 0.0509, 0.1517, 0.0509, 0.1517, 0.8924, 0.9912, 0.9048, 0.9865, 0.9048, 0.9865, 0.8924, 0.9912, 6.1e-05, 0.25, 6.1e-05, 0.0, 6.1e-05, 0.0, 6.1e-05, 0.25, 0.8708, 0.7681, 0.9211, 0.8179, 0.9211, 0.8179, 0.8708, 0.7681, 0.8658, 0.7535, 0.9116, 0.5645, 0.9116, 0.5645, 0.8658, 0.7535, 0.07898, 0.8179, 0.07898, 0.8179, 0.1293, 0.7681, 0.1293, 0.7681, 0.5, 0.8832, 0.8924, 0.9912, 0.9106, 0.9733, 0.08942, 0.9733, 0.08942, 0.9733, 0.07678, 0.8237, 0.07678, 0.8237, 1.0, 0.9999, 1.0, 0.9999, 0.75, 0.9999, 0.75, 0.9999, 0.000488, 0.000183, 0.9995, 0.000183, 0.9995, 0.7223, 0.000488, 0.7223, 0.9548, 0.1564, 0.9492, 0.1517, 0.9492, 0.1517, 0.9548, 0.1564, -0.09998, 0.3238, 0.0, 0.3524, 0.95, 0.5, 0.85, 0.5, 0.1544, 0.5522, 0.000549, 0.524, 0.000549, 0.1564, 0.08984, 0.1564, 0.25, 0.9999, 0.5, 0.9999, 0.5, 0.9999, 0.25, 0.9999, 0.9492, 0.949, 0.7247, 0.949, 0.7247, 0.7245, 0.9492, 0.7245, 0.000549, 0.1564, 0.000549, 0.1564, 0.000549, 0.524, 0.000549, 0.524, 0.75, 0.0, 1.0, 0.0, 1.0, 0.0, 0.75, 0.0, 0.5, 0.8832, 0.8697, 0.9886, 0.8924, 0.9912, 0.5, 0.8832, 0.5, 0.8832, 0.1304, 0.9886, 0.1304, 0.9886, 0.5, 0.8832, 0.9548, 0.1564, 0.9492, 0.1517, 0.000549, 0.1564, 0.000549, 0.1564, 0.04529, 0.1564, 0.04529, 0.1564, 0.5, 0.0, 0.5, 0.0, 0.25, 0.0, 0.25, 0.0, 1.0, 0.0, 1.0, 0.0, 0.75, 0.0, 0.8924, 0.9912, 0.9048, 0.9865, 0.9106, 0.9733, 0.75, 0.9999, 0.75, 0.9999, 0.5, 0.9999, 0.5, 0.9999, 0.9995, 0.524, 0.9995, 0.1564, 0.9995, 0.1564, 0.9995, 0.524, 0.5, 6.1e-05, 0.5, 6.1e-05, 0.5, 0.8832, 0.5, 0.8832, 0.5, 0.9999, 0.75, 0.9999, 1.0, 0.9999, 0.915, 0.5573, 0.9224, 0.5522, 0.9548, 0.1564, 0.08942, 0.9733, 0.09522, 0.9865, 0.09522, 0.9865, 0.08942, 0.9733, 0.5, 0.8832, 0.8708, 0.7681, 0.8663, 0.7612, 0.002258, 0.9985, 0.002258, 0.3423, 0.9995, 0.3423, 0.9995, 0.9985, 0.9224, 0.5522, 0.9963, 0.5297, 0.9995, 0.524, 6.1e-05, 0.5, 6.1e-05, 0.7499, 6.1e-05, 0.9999, 0.9106, 0.9733, 0.9233, 0.8237, 0.9211, 0.8179, 0.1342, 0.7535, 0.1342, 0.7535, 0.1338, 0.7612, 0.1338, 0.7612, 0.9116, 0.5645, 0.915, 0.5573, 0.9548, 0.1564, 0.8763, 0.9995, 0.9998, 0.9995, 0.9998, 0.000366, 0.8763, 0.000366, 0.5, 0.8832, 0.8663, 0.7612, 0.8658, 0.7535, 1.0, 0.0, 0.75, 0.0, 0.5, 0.0, 6.1e-05, 0.0, 6.1e-05, 0.0, 6.1e-05, 0.25, 0.5, 0.9999, 0.5, 0.9999, 0.75, 0.9999, 6.1e-05, 0.5, 6.1e-05, 0.5, 6.1e-05, 0.7499, 6.1e-05, 0.9999, 6.1e-05, 0.9999, 0.25, 0.9999, 6.1e-05, 0.0, 6.1e-05, 0.0, 0.25, 0.0, 0.25, 0.0, 6.1e-05, 0.0, 6.1e-05, 0.5, 6.1e-05, 0.5, 1.0, 0.0, 0.5, 0.0, 0.5, 0.0, 0.5, 0.0, 0.25, 0.0, 6.1e-05, 0.0, 1.0, 0.9999, 1.0, 0.5, 1.0, 0.5, 1.0, 0.9999, 1.0, 0.7499, 1.0, 0.5, 1.0, 0.5, 1.0, 0.5, 1.0, 0.25, 0.261, 0.9894, 1.0, 0.8838, 0.1537, 0.8243, 1.0, 0.8838, 0.09082, 0.1565, 0.2687, 0.7541, 1.0, 0.8838, 1.0, 6.1e-05, 0.1021, 6.1e-05, 0.09082, 0.1565, 0.1772, 0.5649, 0.2687, 0.7541, 1.0, 0.8838, 0.1021, 6.1e-05, 0.1021, 0.1518, 1.0, 0.9999, 1.0, 0.7499, 1.0, 0.7499, 1.0, 0.9999, 1.0, 0.8838, 0.2587, 0.7687, 0.1582, 0.8185, 0.1791, 0.9741, 0.261, 0.9894, 0.1537, 0.8243, 0.1791, 0.9741, 0.1907, 0.9872, 0.2155, 0.9919, 1.0, 0.8838, 0.1021, 0.1518, 0.09082, 0.1565, 0.09082, 0.1565, 0.1555, 0.5527, 0.1703, 0.5577, 0.001343, 0.5244, 0.007751, 0.5301, 0.1555, 0.5527, 0.1791, 0.9741, 0.2155, 0.9919, 0.261, 0.9894, 1.0, 0.8838, 0.2687, 0.7541, 0.2678, 0.7618, 1.0, 0.8838, 0.1582, 0.8185, 0.1537, 0.8243, 1.0, 0.8838, 0.2678, 0.7618, 0.2587, 0.7687, 0.09082, 0.1565, 0.1703, 0.5577, 0.1772, 0.5649, 0.9823, 0.05768, 0.9739, 0.06464, 0.9772, 0.06464, 0.9106, 0.9733, 0.9106, 0.9733, 0.9048, 0.9865, 0.9048, 0.9865, 0.45, 0.6667, 0.55, 0.6667, 0.55, 1.0, 0.45, 1.0, 0.9823, 0.05768, 0.9739, 0.05768, 0.9739, 0.06464, 0.1342, 0.7535, 0.1342, 0.7535, 0.08844, 0.5645, 0.08844, 0.5645, 0.07764, 0.5522, 0.07764, 0.5522, 0.08502, 0.5573, 0.08502, 0.5573, 0.9575, 0.947, 0.9574, 0.947, 0.9574, 0.9477, 0.9575, 0.9477, 0.9574, 0.947, 0.9575, 0.947, 0.9575, 0.9477, 0.9574, 0.9477, 0.9572, 0.947, 0.9569, 0.947, 0.9569, 0.9477, 0.9572, 0.9477, 0.95, 1.0, 0.85, 1.0, 0.85, 0.6667, 0.95, 0.6667, 0.65, 1.0, 0.55, 1.0, 0.55, 0.6667, 0.65, 0.6667, 0.9568, 0.9477, 0.9569, 0.9477, 0.9569, 0.947, 0.9568, 0.947, 0.9575, 0.9477, 0.9574, 0.9477, 0.9574, 0.947, 0.9575, 0.947, 0.9574, 0.947, 0.9572, 0.947, 0.9572, 0.9477, 0.9574, 0.9477, 0.9568, 0.947, 0.9569, 0.947, 0.9569, 0.9477, 0.9568, 0.9477, 0.9572, 0.9477, 0.9569, 0.9477, 0.9569, 0.947, 0.9572, 0.947, 0.85, 1.0, 0.75, 1.0, 0.75, 0.6667, 0.85, 0.6667, 0.9569, 0.947, 0.9572, 0.947, 0.9572, 0.9477, 0.9569, 0.9477, 0.9569, 0.9477, 0.9568, 0.9477, 0.9568, 0.947, 0.9569, 0.947, 0.9995, 0.524, 0.9963, 0.5297, 0.9963, 0.5297, 0.9995, 0.524, 0.9574, 0.9477, 0.9572, 0.9477, 0.9572, 0.947, 0.9574, 0.947, 0.9572, 0.9477, 0.9574, 0.9477, 0.9574, 0.947, 0.9572, 0.947, 0.9574, 0.9477, 0.9575, 0.9477, 0.9575, 0.947, 0.9574, 0.947, 0.9823, 0.0802, 0.9823, 0.07373, 0.9739, 0.0802, 0.9823, 0.05768, 0.9772, 0.06464, 0.979, 0.06464, 0.9224, 0.5522, 0.915, 0.5573, 0.915, 0.5573, 0.9224, 0.5522, 0.9823, 0.07373, 0.979, 0.07373, 0.9739, 0.0802, 0.979, 0.07373, 0.9772, 0.07373, 0.9739, 0.0802, 0.9772, 0.07373, 0.9739, 0.07373, 0.9739, 0.0802, 0.9823, 0.06464, 0.9823, 0.05768, 0.979, 0.06464, 0.9995, 0.9998, 0.000488, 0.9998, 0.000488, 0.7223, 0.9995, 0.7223, 0.55, 1.0, 0.45, 1.0, 0.45, 0.6667, 0.55, 0.6667, 0.4664, 1.0, 0.2344, 1.0, 0.6805, 1.0, 0.2344, 1.0, 0.09631, 1.0, 0.6805, 1.0, 0.09631, 1.0, 0.09558, 1.0, 0.6805, 1.0, 0.15, 1.0, 0.04999, 1.0, 0.04999, 0.6667, 0.15, 0.6667, 0.65, 0.0, 0.75, 0.0, 0.75, 0.3333, 0.65, 0.3333, 0.75, 0.0, 0.85, 0.0, 0.85, 0.3333, 0.75, 0.3333, 0.04999, 0.3333, -0.04999, 0.3333, -0.04999, 0.0, 0.04999, 0.0, 0.85, 0.0, 0.95, 0.0, 0.95, 0.3333, 0.85, 0.3333, 0.75, 0.0, 0.85, 0.0, 0.85, 0.3333, 0.75, 0.3333, 0.45, 0.3333, 0.35, 0.3333, 0.35, 0.0, 0.45, 0.0, 0.9995, 0.1417, 0.000488, 0.1417, 0.000488, 0.02466, 0.9995, 0.02466, 0.75, 0.3333, 0.65, 0.3333, 0.65, 0.0, 0.75, 0.0, 0.6805, 1.0, 0.65, 1.0, 0.75, 1.0, 0.45, 0.0, 0.55, 0.0, 0.55, 0.3333, 0.45, 0.3333, -0.04999, 0.0, 0.04999, 0.0, 0.04999, 0.3333, -0.04999, 0.3333, 0.15, 0.3333, 0.04999, 0.3333, 0.04999, 0.0, 0.15, 0.0, 0.95, 1.0, 0.85, 1.0, 0.85, 0.6667, 0.95, 0.6667, 0.45, 1.0, 0.35, 1.0, 0.35, 0.6667, 0.45, 0.6667, 0.95, 0.3333, 0.85, 0.3333, 0.85, 0.0, 0.95, 0.0, 0.895, 1.0, 0.7158, 1.0, 0.6805, 1.0, 0.04999, 0.0, 0.15, 0.0, 0.15, 0.3333, 0.04999, 0.3333, 0.25, 0.6667, 0.35, 0.6667, 0.35, 1.0, 0.25, 1.0, 0.25, 1.0, 0.15, 1.0, 0.15, 0.6667, 0.25, 0.6667, 0.45, 1.0, 0.35, 1.0, 0.35, 0.6667, 0.45, 0.6667, 0.65, 0.6667, 0.75, 0.6667, 0.75, 1.0, 0.65, 1.0, 0.04999, 0.6667, 0.15, 0.6667, 0.15, 1.0, 0.04999, 1.0, 0.895, 1.0, 0.7158, 1.0, 0.6805, 1.0, 0.6805, 1.0, 0.85, 1.0, 0.95, 1.0, 0.45, 0.3333, 0.35, 0.3333, 0.35, 0.0, 0.45, 0.0, 0.9465, 0.3705, 0.9393, 0.3705, 0.9393, 0.3795, 0.9465, 0.3795, 0.55, 0.0, 0.65, 0.0, 0.65, 0.3333, 0.55, 0.3333, 0.45, 0.0, 0.55, 0.0, 0.55, 0.3333, 0.45, 0.3333, 0.35, 0.0, 0.45, 0.0, 0.45, 0.3333, 0.35, 0.3333, 0.04999, 1.0, -0.04999, 1.0, -0.04999, 0.6667, 0.04999, 0.6667, 0.25, 0.3333, 0.15, 0.3333, 0.15, 0.0, 0.25, 0.0, 0.6805, 1.0, 0.75, 1.0, 0.85, 1.0, 0.6805, 1.0, 0.85, 1.0, 0.95, 1.0, 0.65, 1.0, 0.55, 1.0, 0.55, 0.6667, 0.65, 0.6667, 0.65, 1.0, 0.55, 1.0, 0.55, 0.6667, 0.65, 0.6667, 0.85, 0.3333, 0.75, 0.3333, 0.75, 0.0, 0.85, 0.0, 0.75, 1.0, 0.65, 1.0, 0.65, 0.6667, 0.75, 0.6667, 0.04999, 0.3333, -0.04999, 0.3333, -0.04999, 0.0, 0.04999, 0.0, 0.75, 0.6667, 0.85, 0.6667, 0.85, 1.0, 0.75, 1.0, 0.04999, 0.0, 0.15, 0.0, 0.15, 0.3333, 0.04999, 0.3333, 0.45, 1.0, 0.35, 1.0, 0.35, 0.6667, 0.45, 0.6667, 0.25, 1.0, 0.15, 1.0, 0.15, 0.6667, 0.25, 0.6667, 0.04999, 1.0, -0.04999, 1.0, -0.04999, 0.6667, 0.04999, 0.6667, 0.04999, 1.0, -0.04999, 1.0, -0.04999, 0.6667, 0.04999, 0.6667, 0.85, 0.6667, 0.95, 0.6667, 0.95, 1.0, 0.85, 1.0, 0.7158, 1.0, 0.4664, 1.0, 0.6805, 1.0, 0.09558, 1.0, 0.65, 1.0, 0.6805, 1.0, 0.09631, 1.0, 0.09558, 1.0, 0.6805, 1.0, 0.6805, 1.0, 0.75, 1.0, 0.85, 1.0, 0.4664, 1.0, 0.2344, 1.0, 0.6805, 1.0, 0.2344, 1.0, 0.09631, 1.0, 0.6805, 1.0, 0.6805, 1.0, 0.65, 1.0, 0.75, 1.0, 0.7158, 1.0, 0.4664, 1.0, 0.6805, 1.0, 0.09558, 1.0, 0.65, 1.0, 0.6805, 1.0, 0.6805, 1.0, 0.95, 1.0, 0.895, 1.0, 0.6805, 1.0, 0.95, 1.0, 0.895, 1.0, 0.85, 0.6667, 0.75, 0.6667, 0.75, 0.3333, 0.85, 0.3333, 0.85, 0.3333, 0.95, 0.3333, 0.95, 0.6667, 0.85, 0.6667, 0.35, 0.3333, 0.45, 0.3333, 0.45, 0.6667, 0.35, 0.6667, 0.85, 0.3333, 0.95, 0.3333, 0.95, 0.6667, 0.85, 0.6667, 0.15, 0.3333, 0.25, 0.3333, 0.25, 0.6667, 0.15, 0.6667, 0.65, 0.6667, 0.55, 0.6667, 0.55, 0.3333, 0.65, 0.3333, 0.85, 0.3333, 0.95, 0.3333, 0.95, 0.6667, 0.85, 0.6667, 0.85, 0.6667, 0.75, 0.6667, 0.75, 0.3333, 0.85, 0.3333, 0.04999, 0.6667, -0.04999, 0.6667, -0.04999, 0.3333, 0.04999, 0.3333, 0.55, 0.6667, 0.45, 0.6667, 0.45, 0.3333, 0.55, 0.3333, 0.75, 0.6667, 0.65, 0.6667, 0.65, 0.3333, 0.75, 0.3333, 0.75, 0.3333, 0.85, 0.3333, 0.85, 0.6667, 0.75, 0.6667, 0.55, 0.3333, 0.65, 0.3333, 0.65, 0.6667, 0.55, 0.6667, 0.15, 0.6667, 0.04999, 0.6667, 0.04999, 0.3333, 0.15, 0.3333, 0.15, 0.3333, 0.25, 0.3333, 0.25, 0.6667, 0.15, 0.6667, 0.65, 0.3333, 0.75, 0.3333, 0.75, 0.6667, 0.65, 0.6667, 0.65, 0.3333, 0.75, 0.3333, 0.75, 0.6667, 0.65, 0.6667, 0.25, 0.3333, 0.35, 0.3333, 0.35, 0.6667, 0.25, 0.6667, 0.45, 0.6667, 0.35, 0.6667, 0.35, 0.3333, 0.45, 0.3333, 0.25, 0.6667, 0.15, 0.6667, 0.15, 0.3333, 0.25, 0.3333, -0.09998, 0.8238, -0.09998, 0.6476, 0.0, 0.6762, 0.09998, 0.8238, 0.25, 0.5, 0.3, 0.6476, 0.2, 0.6762, 0.85, 0.5, -0.09998, 0.3238, 0.0, 0.3524, 0.95, 0.5, 0.5, 0.6476, 0.45, 0.5, 0.5, 0.3238, 0.55, 0.5, 0.09631, 1.0, 0.09558, 1.0, 0.6805, 1.0, 0.6, 0.3524, 0.65, 0.5, 0.55, 0.5, 0.0, 0.1762, 0.09998, 0.3238, 0.0, 0.3524, 0.09631, 1.0, 0.09558, 1.0, 0.6805, 1.0, 0.09631, 1.0, 0.09558, 1.0, 0.6805, 1.0, 0.09998, 0.3238, 0.0, 0.1762, 0.2, 0.1762, 0.2, 0.3524, 0.09998, 0.8238, 0.0, 0.6762, 0.09998, 0.6476, 0.2344, 1.0, 0.09631, 1.0, 0.6805, 1.0, 0.55, 0.5, 0.6, 0.6762, 0.5, 0.6476, 0.6, 0.6762, 0.7, 0.8238, 0.5, 0.8238, 0.5, 0.6476, 0.8, 0.3524, 0.85, 0.5, 0.75, 0.5, 0.0, 0.1762, -0.09998, 0.3238, -0.2, 0.1762, -0.09998, 0.0, 0.09998, 0.6476, 0.04999, 0.5, 0.15, 0.5, -0.09998, 0.8238, -0.09998, 0.6476, 0.0, 0.6762, 0.09998, 0.8238, 0.4, 0.6762, 0.3, 0.6476, 0.35, 0.5, 0.45, 0.5, 0.4, 0.1762, 0.4, 0.3524, 0.3, 0.3238, 0.75, 0.3333, 0.65, 0.3333, 0.65, 0.0, 0.75, 0.0, 0.45, 0.0, 0.55, 0.0, 0.55, 0.3333, 0.45, 0.3333, 0.6805, 1.0, 0.75, 1.0, 0.85, 1.0, 0.6, 0.1762, 0.6, 0.3524, 0.5, 0.3238, 0.7, 0.3238, 0.6, 0.1762, 0.8, 0.1762, 0.8, 0.3524, 0.9, 0.6476, 0.85, 0.5, 0.95, 0.5, 0.45, 0.5, 0.5, 0.6476, 0.4, 0.6762, 0.35, 0.5, 0.15, 0.0, 0.25, 0.0, 0.25, 0.3333, 0.15, 0.3333, 0.85, 0.0, 0.95, 0.0, 0.95, 0.3333, 0.85, 0.3333, 0.35, 0.3333, 0.25, 0.3333, 0.25, 0.0, 0.35, 0.0, 0.04999, 0.3333, -0.04999, 0.3333, -0.04999, 0.0, 0.04999, 0.0, -0.04999, 0.0, 0.04999, 0.0, 0.04999, 0.3333, -0.04999, 0.3333, 0.4, 0.1762, 0.5, 0.3238, 0.4, 0.3524, 0.7, 0.3238, 0.6, 0.1762, 0.8, 0.1762, 0.8, 0.3524, 0.6805, 1.0, 0.75, 1.0, 0.85, 1.0, 0.4664, 1.0, 0.2344, 1.0, 0.6805, 1.0, 0.85, 0.0, 0.95, 0.0, 0.95, 0.3333, 0.85, 0.3333, 0.25, 0.5, 0.3, 0.6476, 0.2, 0.6762, 0.6, 1.0, 0.5, 0.8238, 0.7, 0.8238, 0.25, 0.0, 0.35, 0.0, 0.35, 0.3333, 0.25, 0.3333, 0.4664, 1.0, 0.2344, 1.0, 0.6805, 1.0, 0.4664, 1.0, 0.2344, 1.0, 0.6805, 1.0, 0.15, 0.3333, 0.04999, 0.3333, 0.04999, 0.0, 0.15, 0.0, 0.25, 0.5, 0.2, 0.3524, 0.3, 0.3238, 0.35, 0.5, 0.2, 1.0, 0.09998, 0.8238, 0.3, 0.8238, 0.65, 0.0, 0.75, 0.0, 0.75, 0.3333, 0.65, 0.3333, 0.45, 0.0, 0.55, 0.0, 0.55, 0.3333, 0.45, 0.3333, 0.3, 0.0, 0.4, 0.1762, 0.3, 0.3238, 0.2, 0.1762, 0.5, 0.0, 0.6, 0.1762, 0.5, 0.3238, 0.4, 0.1762, 0.25, 0.5, 0.2, 0.3524, 0.3, 0.3238, 0.35, 0.5, 0.09558, 1.0, 0.65, 1.0, 0.6805, 1.0, 0.75, 0.3333, 0.65, 0.3333, 0.65, 0.0, 0.75, 0.0, 0.35, 0.3333, 0.25, 0.3333, 0.25, 0.0, 0.35, 0.0, 0.75, 0.0, 0.85, 0.0, 0.85, 0.3333, 0.75, 0.3333, 0.25, 0.6667, 0.35, 0.6667, 0.35, 1.0, 0.25, 1.0, 0.55, 0.0, 0.65, 0.0, 0.65, 0.3333, 0.55, 0.3333, 0.65, 0.3333, 0.55, 0.3333, 0.55, 0.0, 0.65, 0.0, 0.75, 0.0, 0.85, 0.0, 0.85, 0.3333, 0.75, 0.3333, 0.65, 0.3333, 0.55, 0.3333, 0.55, 0.0, 0.65, 0.0, 0.85, 0.0, 0.95, 0.0, 0.95, 0.3333, 0.85, 0.3333, 0.6805, 1.0, 0.65, 1.0, 0.75, 1.0, 0.15, 0.3333, 0.04999, 0.3333, 0.04999, 0.0, 0.15, 0.0, 0.6805, 1.0, 0.65, 1.0, 0.75, 1.0, 0.15, 0.3333, 0.04999, 0.3333, 0.04999, 0.0, 0.15, 0.0, 0.2, 0.3524, 0.25, 0.5, 0.2, 0.6762, 0.15, 0.5, 0.4, 0.1762, 0.3, 0.3238, 0.2, 0.3524, 0.2, 0.1762, 0.35, 0.3333, 0.25, 0.3333, 0.25, 0.0, 0.35, 0.0, 0.7, 0.8238, 0.7, 0.6476, 0.8, 0.6762, 0.9, 0.8238, 0.8, 0.6762, 0.9, 0.6476, 0.35, 0.5, 0.3, 0.3238, 0.4, 0.3524, 0.65, 0.5, 0.6, 0.3524, 0.7, 0.3238, 0.75, 0.5, 0.15, 0.0, 0.25, 0.0, 0.25, 0.3333, 0.15, 0.3333, 0.65, 0.5, 0.7, 0.3238, 0.75, 0.5, 0.7, 0.6476, 0.6, 0.3524, 0.65, 0.5, 0.6, 0.6762, 0.55, 0.5, 0.45, 0.0, 0.55, 0.0, 0.55, 0.3333, 0.45, 0.3333, 0.04999, 0.6667, 0.15, 0.6667, 0.15, 1.0, 0.04999, 1.0, -0.04999, 0.0, 0.04999, 0.0, 0.04999, 0.3333, -0.04999, 0.3333, 0.09998, 0.8238, 0.2, 0.6762, 0.3, 0.6476, 0.3, 0.8238, 0.5, 0.8238, 0.4, 0.6762, 0.5, 0.6476, 0.15, 0.0, 0.25, 0.0, 0.25, 0.3333, 0.15, 0.3333, 0.35, 0.3333, 0.25, 0.3333, 0.25, 0.0, 0.35, 0.0, 0.75, 0.5, 0.8, 0.6762, 0.7, 0.6476, 0.6, 0.1762, 0.7, 0.3238, 0.6, 0.3524, 0.8, 1.0, 0.7, 0.8238, 0.8, 0.6762, 0.9, 0.8238, 0.85, 0.5, 0.8, 0.3524, 0.9, 0.3238, 0.9572, 0.947, 0.9569, 0.947, 0.9569, 0.9477, 0.9572, 0.9477, 0.85, 1.0, 0.75, 1.0, 0.75, 0.6667, 0.85, 0.6667, 0.65, 0.6667, 0.75, 0.6667, 0.75, 1.0, 0.65, 1.0, 0.9116, 0.5645, 0.915, 0.5573, 0.915, 0.5573, 0.9116, 0.5645, -0.09998, 0.0, 0.0, 0.1762, -0.09998, 0.3238, -0.2, 0.1762, 0.85, 0.5, 0.9, 0.6476, 0.8, 0.6762, 0.75, 0.5, 0.7, 0.0, 0.8, 0.1762, 0.6, 0.1762, 0.0, 0.1762, 0.0, 0.3524, -0.09998, 0.3238, 0.04999, 0.5, 0.09998, 0.6476, 0.0, 0.6762, 0.3, 0.6476, 0.25, 0.5, 0.35, 0.5, 0.2, 0.1762, 0.3, 0.3238, 0.2, 0.3524, 0.45, 0.5, 0.5, 0.6476, 0.4, 0.6762, 0.4, 1.0, 0.3, 0.8238, 0.5, 0.8238, 0.04999, 0.5, 0.0, 0.3524, 0.09998, 0.3238, 0.15, 0.5, 0.55, 0.5, 0.5, 0.3238, 0.6, 0.3524, 0.4, 0.3524, 0.45, 0.5, 0.35, 0.5, 0.65, 0.3333, 0.55, 0.3333, 0.55, 0.0, 0.65, 0.0, 0.35, 1.0, 0.25, 1.0, 0.25, 0.6667, 0.35, 0.6667, 0.65, 0.6667, 0.75, 0.6667, 0.75, 1.0, 0.65, 1.0, 0.25, 0.6667, 0.35, 0.6667, 0.35, 1.0, 0.25, 1.0, 0.25, 1.0, 0.15, 1.0, 0.15, 0.6667, 0.25, 0.6667, 0.35, 1.0, 0.25, 1.0, 0.25, 0.6667, 0.35, 0.6667, 0.45, 1.0, 0.35, 1.0, 0.35, 0.6667, 0.45, 0.6667, 0.9224, 0.5522, 0.9963, 0.5297, 0.9963, 0.5297, 0.9224, 0.5522, 0.75, 0.6667, 0.85, 0.6667, 0.85, 1.0, 0.75, 1.0, 0.04999, 1.0, -0.04999, 1.0, -0.04999, 0.6667, 0.04999, 0.6667, 0.25, 1.0, 0.15, 1.0, 0.15, 0.6667, 0.25, 0.6667, 0.04999, 0.6667, 0.15, 0.6667, 0.15, 1.0, 0.04999, 1.0, 0.75, 0.6667, 0.85, 0.6667, 0.85, 1.0, 0.75, 1.0, 0.7247, 0.7245, 0.5002, 0.7245, 0.5002, 0.5, 0.7247, 0.5, 0.2, 0.3524, 0.25, 0.5, 0.2, 0.6762, 0.15, 0.5, 0.09998, 0.8238, 0.2, 0.6762, 0.3, 0.6476, 0.3, 0.8238, 0.09998, 0.8238, 0.0, 0.6762, 0.09998, 0.6476, 0.15, 0.5, 0.09998, 0.3238, 0.2, 0.3524, 0.3, 0.8238, 0.3, 0.6476, 0.4, 0.6762, 0.5, 0.8238, 0.7, 0.8238, 0.7, 0.6476, 0.8, 0.6762, 0.6, 1.0, 0.5, 0.8238, 0.7, 0.8238, 0.6, 0.6762, 0.5, 0.6476, 0.55, 0.5, 0.65, 0.5, 0.8, 1.0, 0.7, 0.8238, 0.8, 0.6762, 0.9, 0.8238, 0.7, 0.6476, 0.65, 0.5, 0.75, 0.5, 0.0, 0.1762, 0.0, 0.3524, -0.09998, 0.3238, 0.895, 1.0, 0.7158, 1.0, 0.6805, 1.0, 0.6805, 1.0, 0.85, 1.0, 0.95, 1.0, 0.895, 1.0, 0.7158, 1.0, 0.6805, 1.0, 0.6805, 1.0, 0.85, 1.0, 0.95, 1.0, 0.895, 1.0, 0.7158, 1.0, 0.6805, 1.0, 0.6805, 1.0, 0.85, 1.0, 0.95, 1.0, 0.895, 1.0, 0.7158, 1.0, 0.6805, 1.0, 0.6805, 1.0, 0.85, 1.0, 0.95, 1.0, 0.85, 0.3333, 0.75, 0.3333, 0.75, 0.0, 0.85, 0.0, 0.65, 0.0, 0.75, 0.0, 0.75, 0.3333, 0.65, 0.3333, 0.95, 1.0, 0.85, 1.0, 0.85, 0.6667, 0.95, 0.6667, 0.25, 0.3333, 0.15, 0.3333, 0.15, 0.0, 0.25, 0.0, 0.65, 1.0, 0.55, 1.0, 0.55, 0.6667, 0.65, 0.6667, 6.1e-05, 0.9999, 6.1e-05, 0.9999, 6.1e-05, 0.7499, 6.1e-05, 0.7499, 0.75, 1.0, 0.65, 1.0, 0.65, 0.6667, 0.75, 0.6667, 0.75, 1.0, 0.65, 1.0, 0.65, 0.6667, 0.75, 0.6667, 0.45, 0.6667, 0.55, 0.6667, 0.55, 1.0, 0.45, 1.0, 0.85, 1.0, 0.75, 1.0, 0.75, 0.6667, 0.85, 0.6667, 0.25, 1.0, 0.15, 1.0, 0.15, 0.6667, 0.25, 0.6667, 0.9572, 0.947, 0.9574, 0.947, 0.9574, 0.9477, 0.9572, 0.9477, 0.35, 0.0, 0.45, 0.0, 0.45, 0.3333, 0.35, 0.3333, 0.09998, 0.8238, 0.09998, 0.6476, 0.2, 0.6762, 0.75, 0.5, 0.7, 0.3238, 0.8, 0.3524, 0.8, 0.1762, 0.9, 0.3238, 0.8, 0.3524, 0.4, 1.0, 0.3, 0.8238, 0.4, 0.6762, 0.5, 0.8238, 0.4, 0.1762, 0.4, 0.3524, 0.3, 0.3238, 0.85, 0.5, 0.9, 0.6476, 0.8, 0.6762, 0.85, 0.5, 0.8, 0.6762, 0.7, 0.6476, 0.75, 0.5, 0.6, 0.1762, 0.6, 0.3524, 0.5, 0.3238, 0.35, 0.5, 0.3, 0.3238, 0.4, 0.3524, 0.0, 0.3524, 0.04999, 0.5, 0.0, 0.6762, -0.04999, 0.5, 0.15, 0.5, 0.09998, 0.3238, 0.2, 0.3524, 0.04999, 0.5, 0.0, 0.3524, 0.09998, 0.3238, 0.15, 0.5, 0.45, 0.5, 0.5, 0.3238, 0.6, 0.3524, 0.55, 0.5, 0.5, 0.0, 0.6, 0.1762, 0.5, 0.3238, 0.4, 0.1762, 0.04999, 0.5, 0.09998, 0.6476, 0.0, 0.6762, -0.04999, 0.5, 0.0, 0.6762, -0.09998, 0.6476, 0.04999, 0.5, 0.0, 0.6762, -0.04999, 0.5, 0.0, 0.3524, 0.2, 0.1762, 0.2, 0.3524, 0.09998, 0.3238, 0.0, 0.1762, 0.7, 0.0, 0.8, 0.1762, 0.6, 0.1762, 0.5, 0.8238, 0.5, 0.6476, 0.6, 0.6762, 0.7, 0.8238, 0.35, 0.3333, 0.25, 0.3333, 0.25, 0.0, 0.35, 0.0, 0.15, 0.0, 0.25, 0.0, 0.25, 0.3333, 0.15, 0.3333, 0.55, 0.6667, 0.65, 0.6667, 0.65, 1.0, 0.55, 1.0, 0.25, 0.6667, 0.35, 0.6667, 0.35, 1.0, 0.25, 1.0, 0.35, 0.0, 0.45, 0.0, 0.45, 0.3333, 0.35, 0.3333, 0.45, 1.0, 0.35, 1.0, 0.35, 0.6667, 0.45, 0.6667, 0.35, 0.0, 0.45, 0.0, 0.45, 0.3333, 0.35, 0.3333, 0.45, 1.0, 0.35, 1.0, 0.35, 0.6667, 0.45, 0.6667, 0.55, 0.0, 0.65, 0.0, 0.65, 0.3333, 0.55, 0.3333, 0.65, 1.0, 0.55, 1.0, 0.55, 0.6667, 0.65, 0.6667, 0.85, 0.0, 0.95, 0.0, 0.95, 0.3333, 0.85, 0.3333, 0.25, 1.0, 0.15, 1.0, 0.15, 0.6667, 0.25, 0.6667, 0.85, 0.6667, 0.95, 0.6667, 0.95, 1.0, 0.85, 1.0, 0.04999, 1.0, -0.04999, 1.0, -0.04999, 0.6667, 0.04999, 0.6667, 0.9568, 0.9477, 0.9569, 0.9477, 0.9569, 0.947, 0.9568, 0.947, 0.04999, 0.6667, 0.15, 0.6667, 0.15, 1.0, 0.04999, 1.0, 0.85, 0.6667, 0.95, 0.6667, 0.95, 1.0, 0.85, 1.0, 0.04999, 1.0, -0.04999, 1.0, -0.04999, 0.6667, 0.04999, 0.6667, 0.04999, 0.6667, 0.15, 0.6667, 0.15, 1.0, 0.04999, 1.0, -0.04999, 0.5, 0.0, 0.6762, -0.09998, 0.6476, 0.9, 0.6476, 0.85, 0.5, 0.95, 0.5, 0.4, 0.1762, 0.5, 0.3238, 0.4, 0.3524, 0.45, 0.5, 0.4, 0.3524, 0.5, 0.3238, 0.9, 0.8238, 0.8, 0.6762, 0.9, 0.6476, 0.2, 1.0, 0.09998, 0.8238, 0.3, 0.8238, 0.0, 1.0, -0.09998, 0.8238, 0.09998, 0.8238, 0.0, 0.1762, 0.09998, 0.3238, 0.0, 0.3524, 0.5, 0.8238, 0.4, 0.6762, 0.5, 0.6476, 0.65, 0.5, 0.7, 0.6476, 0.6, 0.6762, 0.7, 0.8238, 0.6, 0.6762, 0.7, 0.6476, 0.0, 1.0, -0.09998, 0.8238, 0.09998, 0.8238, 0.3, 0.0, 0.4, 0.1762, 0.2, 0.1762, 0.09998, 0.0, 0.2, 0.1762, 0.0, 0.1762, 0.5, 0.6476, 0.45, 0.5, 0.55, 0.5, 0.15, 0.5, 0.2, 0.6762, 0.09998, 0.6476, 0.09998, 0.8238, 0.09998, 0.6476, 0.2, 0.6762, 0.4, 0.3524, 0.45, 0.5, 0.35, 0.5, 0.45, 0.5, 0.4, 0.3524, 0.5, 0.3238, 0.65, 0.5, 0.7, 0.6476, 0.6, 0.6762, 0.7, 0.8238, 0.6, 0.6762, 0.7, 0.6476, 0.3, 0.6476, 0.25, 0.5, 0.35, 0.5, 0.8, 0.3524, 0.85, 0.5, 0.75, 0.5, 0.75, 0.5, 0.7, 0.3238, 0.8, 0.3524, 0.09998, 0.0, 0.2, 0.1762, 0.0, 0.1762, 0.65, 0.5, 0.6, 0.3524, 0.7, 0.3238, 0.6, 0.1762, 0.7, 0.3238, 0.6, 0.3524, 0.8, 0.1762, 0.9, 0.3238, 0.8, 0.3524, 0.85, 0.5, 0.8, 0.3524, 0.9, 0.3238, 0.35, 0.5, 0.4, 0.6762, 0.3, 0.6476, 0.3, 0.8238, 0.3, 0.6476, 0.4, 0.6762, 0.15, 0.5, 0.2, 0.6762, 0.09998, 0.6476, 0.09998, 0.6476, 0.04999, 0.5, 0.15, 0.5, 0.7158, 1.0, 0.4664, 1.0, 0.6805, 1.0, 0.09558, 1.0, 0.65, 1.0, 0.6805, 1.0, 0.2344, 1.0, 0.09631, 1.0, 0.6805, 1.0, 0.2344, 1.0, 0.09631, 1.0, 0.6805, 1.0, 0.2344, 1.0, 0.09631, 1.0, 0.6805, 1.0, 0.4664, 1.0, 0.2344, 1.0, 0.6805, 1.0, 0.09558, 1.0, 0.65, 1.0, 0.6805, 1.0, 0.6805, 1.0, 0.75, 1.0, 0.85, 1.0, 0.09631, 1.0, 0.09558, 1.0, 0.6805, 1.0, 0.6805, 1.0, 0.65, 1.0, 0.75, 1.0, 0.7158, 1.0, 0.4664, 1.0, 0.6805, 1.0, 0.7158, 1.0, 0.4664, 1.0, 0.6805, 1.0, 0.6805, 1.0, 0.75, 1.0, 0.85, 1.0, 0.7158, 1.0, 0.4664, 1.0, 0.6805, 1.0, 0.09558, 1.0, 0.65, 1.0, 0.6805, 1.0, 0.6805, 1.0, 0.65, 1.0, 0.75, 1.0, 0.6805, 1.0, 0.95, 1.0, 0.895, 1.0, 0.6805, 1.0, 0.95, 1.0, 0.895, 1.0, 0.6805, 1.0, 0.95, 1.0, 0.895, 1.0, 0.6805, 1.0, 0.95, 1.0, 0.895, 1.0, 0.55, 0.6667, 0.45, 0.6667, 0.45, 0.3333, 0.55, 0.3333, 0.45, 0.3333, 0.55, 0.3333, 0.55, 0.6667, 0.45, 0.6667, 0.55, 0.3333, 0.65, 0.3333, 0.65, 0.6667, 0.55, 0.6667, 6.1e-05, 0.9999, 0.25, 0.9999, 0.25, 0.9999, 6.1e-05, 0.9999, 0.85, 0.3333, 0.95, 0.3333, 0.95, 0.6667, 0.85, 0.6667, 0.35, 0.3333, 0.45, 0.3333, 0.45, 0.6667, 0.35, 0.6667, 0.35, 0.3333, 0.45, 0.3333, 0.45, 0.6667, 0.35, 0.6667, 0.75, 0.6667, 0.65, 0.6667, 0.65, 0.3333, 0.75, 0.3333, 0.65, 0.6667, 0.55, 0.6667, 0.55, 0.3333, 0.65, 0.3333, 0.85, 0.3333, 0.95, 0.3333, 0.95, 0.6667, 0.85, 0.6667, 0.15, 0.6667, 0.04999, 0.6667, 0.04999, 0.3333, 0.15, 0.3333, 0.55, 0.6667, 0.45, 0.6667, 0.45, 0.3333, 0.55, 0.3333, 0.65, 0.3333, 0.75, 0.3333, 0.75, 0.6667, 0.65, 0.6667, 0.55, 0.6667, 0.45, 0.6667, 0.45, 0.3333, 0.55, 0.3333, 0.04999, 0.3333, 0.15, 0.3333, 0.15, 0.6667, 0.04999, 0.6667, 0.25, 0.6667, 0.15, 0.6667, 0.15, 0.3333, 0.25, 0.3333, -0.04999, 0.3333, 0.04999, 0.3333, 0.04999, 0.6667, -0.04999, 0.6667, 0.35, 0.6667, 0.25, 0.6667, 0.25, 0.3333, 0.35, 0.3333, 0.04999, 0.3333, 0.15, 0.3333, 0.15, 0.6667, 0.04999, 0.6667, 0.95, 0.6667, 0.85, 0.6667, 0.85, 0.3333, 0.95, 0.3333, 0.75, 0.6667, 0.65, 0.6667, 0.65, 0.3333, 0.75, 0.3333, 0.04999, 0.6667, -0.04999, 0.6667, -0.04999, 0.3333, 0.04999, 0.3333, -0.04999, 0.3333, 0.04999, 0.3333, 0.04999, 0.6667, -0.04999, 0.6667, 0.65, 0.6667, 0.55, 0.6667, 0.55, 0.3333, 0.65, 0.3333, 0.35, 0.6667, 0.25, 0.6667, 0.25, 0.3333, 0.35, 0.3333, 0.15, 0.6667, 0.04999, 0.6667, 0.04999, 0.3333, 0.15, 0.3333, 0.85, 0.6667, 0.75, 0.6667, 0.75, 0.3333, 0.85, 0.3333, 0.35, 0.6667, 0.25, 0.6667, 0.25, 0.3333, 0.35, 0.3333, 0.35, 0.6667, 0.25, 0.6667, 0.25, 0.3333, 0.35, 0.3333, 0.65, 0.6667, 0.55, 0.6667, 0.55, 0.3333, 0.65, 0.3333, 0.15, 0.6667, 0.04999, 0.6667, 0.04999, 0.3333, 0.15, 0.3333, 0.85, 0.6667, 0.75, 0.6667, 0.75, 0.3333, 0.85, 0.3333, 0.85, 0.6667, 0.75, 0.6667, 0.75, 0.3333, 0.85, 0.3333, -0.04999, 0.3333, 0.04999, 0.3333, 0.04999, 0.6667, -0.04999, 0.6667, 0.25, 0.6667, 0.15, 0.6667, 0.15, 0.3333, 0.25, 0.3333, 0.04999, 0.6667, -0.04999, 0.6667, -0.04999, 0.3333, 0.04999, 0.3333, 0.25, 0.3333, 0.35, 0.3333, 0.35, 0.6667, 0.25, 0.6667, 0.25, 0.6667, 0.15, 0.6667, 0.15, 0.3333, 0.25, 0.3333, 0.55, 0.6667, 0.45, 0.6667, 0.45, 0.3333, 0.55, 0.3333, 0.35, 0.3333, 0.45, 0.3333, 0.45, 0.6667, 0.35, 0.6667, 0.2675, 0.7535, 0.08984, 0.1564, 0.9979, 0.8832, 0.2675, 0.7535, 0.1761, 0.5645, 0.08984, 0.1564, 0.1527, 0.8237, 0.9979, 0.8832, 0.2598, 0.9886, 0.1572, 0.8179, 0.2576, 0.7681, 0.9979, 0.8832, 0.1011, 0.1517, 0.1011, 6.1e-05, 0.9979, 0.8832, 0.000549, 0.524, 0.07764, 0.5522, 0.04529, 0.1564, 0.000549, 0.1564, 0.1011, 6.1e-05, 0.9979, 6.1e-05, 0.9979, 0.8832, 0.1781, 0.9733, 0.1527, 0.8237, 0.2598, 0.9886, 0.1781, 0.9733, 0.2144, 0.9912, 0.1896, 0.9865, 0.08984, 0.1564, 0.1011, 0.1517, 0.9979, 0.8832, 0.1692, 0.5573, 0.1544, 0.5522, 0.08984, 0.1564, 0.1544, 0.5522, 0.006958, 0.5297, 0.000549, 0.524, 0.1781, 0.9733, 0.2598, 0.9886, 0.2144, 0.9912, 0.2665, 0.7612, 0.2675, 0.7535, 0.9979, 0.8832, 0.1527, 0.8237, 0.1572, 0.8179, 0.9979, 0.8832, 0.2576, 0.7681, 0.2665, 0.7612, 0.9979, 0.8832, 0.1761, 0.5645, 0.1692, 0.5573, 0.08984, 0.1564, 0.0509, 0.1517, 0.0509, 0.1517, 0.04529, 0.1564, 0.04529, 0.1564, 0.9713, 1.008, 0.9858, 1.008, 0.9858, 1.007, 0.9713, 1.007, 0.1077, 0.9912, 0.1077, 0.9912, 0.1304, 0.9886, 0.1304, 0.9886, 1.0, 1.0, 0.0, 1.0, 0.0, 0.0, 1.0, 0.0])
me_kageki.materials.append(mat_01kagekimarquee)
me_kageki.materials.append(mat_02kagekisnap)
me_kageki.materials.append(mat_03kagekibezel)
me_kageki.materials.append(mat_kagekiblack)
me_kageki.materials.append(mat_kagekisidel)
me_kageki.materials.append(mat_kagekimisc)
me_kageki.materials.append(mat_kagekiback)
me_kageki.materials.append(mat_kagekiwhite)
me_kageki.materials.append(mat_kagekired)
me_kageki.materials.append(mat_kagekisider)
me_kageki.materials.append(mat_kagekicpo)
me_kageki.use_remesh_fix_poles = True
me_kageki.use_remesh_preserve_attributes = False
me_kageki.update()

# ---- objects
ob_kageki = bpy.data.objects.new('kageki', me_kageki)

# ---- transforms, parenting, visibility, modifiers, constraints
ob_kageki.location = (0.0, 0.0, 1.006)
ob_kageki.rotation_euler = (1.571, 0.0, 0.0)
_m = ob_kageki.modifiers.new('Auto Smooth', 'NODES')
_m.node_group = ng_auto_smooth
_gi = [s.identifier for s in ng_auto_smooth.interface.items_tree if s.item_type == 'SOCKET' and s.in_out == 'INPUT']
_m[_gi[1]] = 1.047  # Angle
_m = ob_kageki.modifiers.new('WeightedNormal', 'WEIGHTED_NORMAL')
_m.keep_sharp = True

# ---- collection membership
scene.collection.objects.link(ob_kageki)

# ---- scene / render settings (as saved in the file)
scene.frame_start = 1; scene.frame_end = 250; scene.frame_set(1)
scene.render.engine = 'BLENDER_EEVEE_NEXT'
scene.cycles.use_denoising = False
scene.cycles.samples = 128
scene.cycles.sampling_pattern = 'TABULATED_SOBOL'
scene.cycles.use_adaptive_sampling = False
scene.cycles.use_light_tree = False
scene.view_settings.view_transform = 'Filmic'
bpy.context.view_layer.update()

# ---- added for rendering (the .blend has no active camera and no usable light): camera, sun
cam_auto = bpy.data.cameras.new('AutoCamera')
cam_auto.lens = 50.0
cam_auto.sensor_width = 36.0
cam_auto.clip_end = 1000.0
ob_auto_camera = bpy.data.objects.new('AutoCamera', cam_auto)
scene.collection.objects.link(ob_auto_camera)
ob_auto_camera.location = (1.85178, -1.97932, 2.37623)
ob_auto_camera.rotation_euler = (1.09748, -7.21219e-08, 0.694738)
scene.camera = ob_auto_camera
light_auto_sun = bpy.data.lights.new('AutoSun', 'SUN')
light_auto_sun.energy = 3.0
light_auto_sun.angle = 0.0523599
ob_auto_sun = bpy.data.objects.new('AutoSun', light_auto_sun)
scene.collection.objects.link(ob_auto_sun)
ob_auto_sun.rotation_euler = (0.872665, 0.174533, 0.523599)
bpy.context.view_layer.update()
